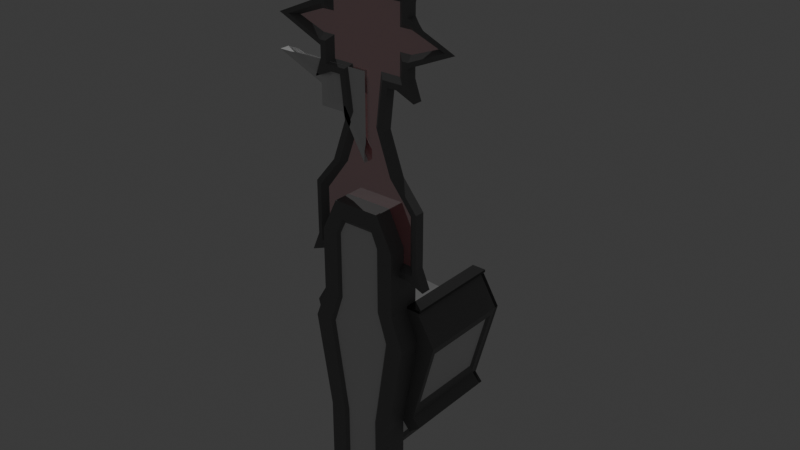 # Source: Throne.blend  (saved by Blender 5.0.119; exported with 4.5.12 LTS)
import bpy
from mathutils import Matrix  # noqa: F401  (used for matrix-valued properties, if any)

bpy.ops.wm.read_factory_settings(use_empty=True)
scene = bpy.context.scene
scene.name = 'Scene'

# ---- collections
col_collection = bpy.data.collections.new('Collection'); scene.collection.children.link(col_collection)
col_collection_2 = bpy.data.collections.new('Collection 2'); scene.collection.children.link(col_collection_2)

# ---- materials (node trees are filled in below, after node groups)
mat_inset = bpy.data.materials.new('Inset')
mat_trim = bpy.data.materials.new('Trim')
mat_glass = bpy.data.materials.new('Glass')
mat_stone = bpy.data.materials.new('Stone')

# ---- material node trees
mat_inset.use_nodes = True; mat_inset.node_tree.nodes.clear()
_N = mat_inset.node_tree.nodes; _L = mat_inset.node_tree.links
n0 = _N.new('ShaderNodeBsdfPrincipled'); n0.name = 'Principled BSDF'; n0.location = (-200, 100)
n1 = _N.new('ShaderNodeOutputMaterial'); n1.name = 'Material Output'; n1.location = (200, 100)
_L.new(n0.outputs[0], n1.inputs[0])
n1.is_active_output = True
mat_trim.use_nodes = True; mat_trim.node_tree.nodes.clear()
_N = mat_trim.node_tree.nodes; _L = mat_trim.node_tree.links
n0 = _N.new('ShaderNodeBsdfPrincipled'); n0.name = 'Principled BSDF'; n0.location = (-200, 100)
n0.inputs[0].default_value = (0.05256, 0.05256, 0.05256, 1.0)
n0.inputs[1].default_value = 0.1389
n0.inputs[2].default_value = 0.1146
n1 = _N.new('ShaderNodeOutputMaterial'); n1.name = 'Material Output'; n1.location = (200, 100)
_L.new(n0.outputs[0], n1.inputs[0])
n1.is_active_output = True
mat_glass.use_nodes = True; mat_glass.node_tree.nodes.clear()
_N = mat_glass.node_tree.nodes; _L = mat_glass.node_tree.links
n0 = _N.new('ShaderNodeBsdfPrincipled'); n0.name = 'Principled BSDF'; n0.location = (-200, 100)
n0.inputs[0].default_value = (0.8, 0.233, 0.2621, 1.0)
n0.inputs[1].default_value = 0.1181
n0.inputs[2].default_value = 0.02431
n0.inputs[4].default_value = 0.5417
n1 = _N.new('ShaderNodeOutputMaterial'); n1.name = 'Material Output'; n1.location = (200, 100)
_L.new(n0.outputs[0], n1.inputs[0])
n1.is_active_output = True
mat_stone.use_nodes = True; mat_stone.node_tree.nodes.clear()
_N = mat_stone.node_tree.nodes; _L = mat_stone.node_tree.links
n0 = _N.new('ShaderNodeBsdfPrincipled'); n0.name = 'Principled BSDF'; n0.location = (-200, 100)
n0.inputs[0].default_value = (0.1845, 0.1845, 0.1845, 1.0)
n1 = _N.new('ShaderNodeOutputMaterial'); n1.name = 'Material Output'; n1.location = (200, 100)
_L.new(n0.outputs[0], n1.inputs[0])
n1.is_active_output = True

# ---- world
world_world = bpy.data.worlds.new('World'); scene.world = world_world
world_world.use_nodes = True; world_world.node_tree.nodes.clear()
_N = world_world.node_tree.nodes; _L = world_world.node_tree.links
n0 = _N.new('ShaderNodeOutputWorld'); n0.name = 'World Output'; n0.location = (200, 100)
n1 = _N.new('ShaderNodeBackground'); n1.name = 'Background'; n1.location = (-200, 100)
n1.inputs[0].default_value = (0.05088, 0.05088, 0.05088, 1.0)
_L.new(n1.outputs[0], n0.inputs[0])
n0.is_active_output = True
world_world.color = (0.05088, 0.05088, 0.05088)
world_world.sun_shadow_jitter_overblur = 0.0

# ---- lights
light_sun = bpy.data.lights.new('Sun', 'SUN')
light_sun.energy = 1.0

# ---- meshes
me_plane = bpy.data.meshes.new('Plane')
me_plane.from_pydata([(-1.017, -0.85, 0.2759), (-1.017, 0.85, 0.2759), (0.0, -1.0, -0.8201), (0.0, 1.0, -0.8201), (-0.7501, -1.0, 0.0), (-0.5, -0.75, 0.0), (-0.7501, -0.75, 0.0), (-1.042, -0.75, 0.2096), (0.0, -0.75, -0.8201), (-0.4243, 0.95, 0.1349), (-0.6152, 0.95, 0.1349), (-0.3792, -0.85, -0.102), (-1.438, -0.75, 1.072), (-1.372, -0.85, 1.047), (-1.086, -1.0, 1.163), (0.0, 1.0, 1.14), (0.0, -0.75, 1.14), (-0.5, -0.75, 1.163), (-0.7501, -0.75, 1.163), (-0.5, -0.75, 2.14), (-0.6152, 0.95, 1.028), (-1.372, 0.85, 1.047), (-0.5, 0.95, 1.028), (-0.8852, 1.036, 0.2138), (-0.7501, 1.086, 1.163), (-1.48, 1.086, 1.163), (-1.086, -0.75, 1.546), (-1.086, -1.0, 1.546), (-0.8356, -1.0, 1.546), (-0.6453, -0.75, 1.546), (-0.8356, -0.75, 1.546), (-0.8356, -0.75, 2.14), (-0.8356, 1.0, 1.546), (-1.086, 1.0, 1.546), (-0.9439, 1.036, 1.411), (-1.031, 1.036, 1.411), (-1.086, -0.75, 1.577), (-1.086, -1.0, 1.577), (-0.8356, -1.0, 1.577), (-0.6453, -0.75, 1.577), (-0.8356, -0.75, 1.577), (-0.8356, 1.0, 1.577), (-1.086, 1.0, 1.577), (-0.8356, 1.086, 1.577), (-1.086, 1.086, 1.577), (-1.14, -0.75, 1.546), (-1.14, -1.0, 1.546), (-1.14, 1.0, 1.546), (-1.14, 1.086, 1.546), (-1.14, -0.75, 1.577), (-1.14, -1.0, 1.577), (-1.14, 1.0, 1.577), (-1.14, 1.086, 1.577), (-0.8356, -1.0, 2.328), (-0.5, -0.75, 2.328), (-1.202, -1.0, 2.14), (-0.8356, -0.75, 2.328), (-0.5, -1.0, 2.728), (-1.109, -1.0, 2.764), (0.0, -0.75, 2.728), (-0.5, -0.75, 2.728), (0.0, -1.0, 2.728), (-0.8356, -0.75, 1.991), (-0.6453, -0.75, 1.991), (-1.204, -1.0, 2.328), (-1.204, -1.0, 2.796), (-1.989, -1.103, 4.609), (-1.989, -1.0, 4.609), (-0.5, -1.0, -0.8201), (0.0, -1.0, -1.36), (-0.7501, -1.0, -0.8201), (-0.5, -1.0, 5.109), (-1.076, -1.0, 5.187), (0.0, -1.0, 5.819), (-1.0, -1.0, 4.859), (-0.75, -1.0, 3.119), (-0.8356, -1.0, 2.066), (-1.0, -1.0, 4.359), (-1.0, -1.0, 1.991), (-1.117, -1.0, 2.328), (-1.117, -1.0, 2.066), (-1.0, -1.0, 4.984), (0.0, -1.0, 5.694), (-0.4415, -1.0, 5.042), (-0.8808, -1.0, 4.418), (-1.0, -1.0, 4.418), (-0.8808, -1.0, 4.793), (-1.0, -1.0, 4.793), (-0.6092, -1.0, 3.119), (-0.75, -1.0, 5.109), (-0.7501, -1.208, 0.0), (-0.8808, -1.0, 4.859), (-0.8808, -1.0, 4.359), (0.0, -1.103, 3.119), (-0.8808, -1.0, 5.043), (-1.776, -1.0, 4.609), (-1.0, -1.103, 4.609), (-0.5, -1.103, 2.728), (-5.96e-08, -1.103, 5.578), (0.0, -1.103, 4.859), (-0.5, -1.103, 4.609), (0.0, -1.103, 4.609), (-0.75, -1.103, 4.609), (0.0, -1.103, 4.484), (-0.5, -1.103, 4.734), (-0.5, -1.103, 4.359), (-1.0, -1.103, 2.728), (-1.0, -1.103, 2.328), (-0.3847, -1.103, 4.984), (-0.5, -1.103, 4.859), (-0.75, -1.103, 4.859), (0.0, -1.103, 4.359), (-1.0, -1.103, 2.14), (-0.75, -1.103, 4.359), (-0.75, -1.103, 4.984), (-1.571, -1.103, 4.609), (-0.75, -1.103, 4.484), (-0.5, -1.103, 4.484), (0.0, -1.103, 4.734), (-1.0, -1.103, 4.734), (-0.75, -1.103, 4.734), (-0.3502, -0.75, 2.528), (0.0, -0.75, 2.528), (-1.162, -0.75, 0.01152), (-1.162, -1.0, 0.01152), (-0.9124, -1.0, -0.1072), (-0.9124, -0.75, -0.1072), (-0.9124, 1.0, -0.1072), (-1.162, 1.0, 0.01152), (-0.9124, 1.086, -0.1072), (-1.162, 1.086, 0.01152), (-0.7501, 1.086, 0.0), (-1.0, 1.086, 0.1188), (-1.317, 1.036, 1.132), (-0.8852, 1.036, 1.148), (-0.8356, 1.086, 1.546), (-1.086, 1.086, 1.546), (-0.7501, -1.208, -0.8201), (-5.41e-08, -1.208, -1.36), (-6.557e-08, -1.458, 2.728), (-8.742e-08, -1.208, 2.728), (-6.557e-08, -1.458, -1.36), (-4.822e-08, -1.103, -1.36), (-8.742e-08, -1.208, 5.819), (-4.822e-08, -1.103, 5.819), (-8.742e-08, -1.208, 5.694), (-4.576e-08, -1.103, 2.728), (-6.557e-08, -1.458, 2.528), (-6.756e-08, -1.396, 1.163), (-6.756e-08, -1.396, 1.516), (-6.756e-08, -1.396, 2.14), (-6.756e-08, -1.396, 1.552), (-6.756e-08, -1.396, 1.991), (-6.756e-08, -1.396, 2.328), (-6.756e-08, -1.396, 2.478), (-6.557e-08, -1.458, -1.085), (-6.756e-08, -1.396, -1.013), (-6.756e-08, -1.396, 0.0), (-0.7501, -1.458, 0.0), (-1.086, -1.208, 1.163), (-0.7124, -1.458, 1.163), (-1.086, -1.458, 1.163), (-0.5, -1.458, 2.14), (-0.8356, -1.208, 1.546), (-0.5, -1.458, 1.546), (-0.8356, -1.458, 1.546), (-0.8356, -1.458, 2.14), (-0.8356, -1.208, 1.577), (-0.5, -1.458, 1.577), (-0.8356, -1.458, 1.577), (-0.7501, -1.103, 0.0), (-1.086, -1.103, 1.163), (-0.8356, -1.103, 1.546), (-0.8356, -1.103, 1.577), (-0.8356, -1.208, 2.328), (-0.5, -1.458, 2.328), (-1.202, -1.208, 2.14), (-0.8356, -1.458, 2.328), (-0.5, -1.208, 2.728), (-1.109, -1.208, 2.764), (-0.5, -1.458, 2.728), (-0.8356, -1.458, 1.991), (-0.5, -1.458, 1.991), (-0.8356, -1.0, 1.991), (-0.8356, -1.208, 1.991), (-1.206, -1.103, 2.14), (-1.204, -1.103, 2.328), (-1.204, -1.208, 2.328), (-1.204, -1.208, 2.796), (-1.204, -1.103, 2.796), (-0.5, -1.208, -0.8201), (-1.989, -1.208, 4.609), (-0.5, -1.458, -0.8201), (-0.7501, -1.458, -0.8201), (-0.5, -1.103, -0.8201), (-0.7501, -1.103, -0.8201), (-1.076, -1.103, 5.187), (-1.0, -1.103, 4.859), (-0.5, -1.103, 5.109), (-0.5, -1.208, 5.109), (-1.076, -1.208, 5.187), (-1.0, -1.208, 4.859), (-0.75, -1.208, 3.119), (-0.75, -1.103, 3.119), (-0.8356, -1.208, 2.066), (-1.0, -1.208, 4.359), (-1.0, -1.103, 4.359), (-1.0, -1.103, 4.984), (-1.0, -1.208, 1.991), (-1.0, -1.103, 1.991), (-1.117, -1.208, 2.328), (-1.117, -1.208, 2.066), (-1.0, -1.208, 4.984), (-0.4415, -1.208, 5.043), (-0.5, -1.103, 3.119), (-0.8808, -1.208, 4.418), (-1.0, -1.208, 4.418), (-0.8808, -1.208, 4.793), (-1.0, -1.208, 4.793), (-0.6092, -1.208, 3.119), (-0.75, -1.208, 5.109), (-0.75, -1.103, 5.109), (-0.8808, -1.208, 4.859), (-0.8808, -1.208, 4.359), (-0.8808, -1.208, 5.043), (-1.776, -1.208, 4.609), (-0.8356, -1.103, 2.328), (-1.0, -1.103, 4.484), (-0.8356, -1.103, 2.14), (-0.3502, -1.458, 2.528), (-0.6513, -1.396, 1.163), (-0.45, -1.396, 1.516), (-0.45, -1.396, 2.14), (-0.45, -1.396, 1.552), (-0.45, -1.396, 2.328), (-0.3251, -1.396, 2.478), (-0.45, -1.396, 1.991), (-0.4075, -1.458, 0.0), (-0.7501, -1.458, -0.6713), (-0.7501, -1.103, -0.6713), (-0.4075, -1.458, -0.6713), (-0.3464, -1.396, -0.6306), (-0.3464, -1.396, 0.0), (-0.3792, 0.85, -0.102), (-0.1349, 0.95, -0.3398), (-0.7501, 1.0, 0.0), (-0.5, 1.0, 1.163), (-0.1349, 0.95, 1.028), (-0.7501, 1.0, 1.163), (-1.0, -0.75, 0.1188), (-1.0, -1.0, 0.1188), (-1.0, 1.0, 0.1188), (-1.48, -0.75, 1.163), (-1.48, -1.0, 1.163), (-1.48, 1.0, 1.163), (-1.017, -0.75, 0.2759), (-1.042, -0.9, 0.2096), (-1.042, 0.9, 0.2096), (-1.372, -0.75, 1.047), (-1.438, -0.9, 1.072), (-1.438, 0.9, 1.072), (-0.8352, 1.086, 0.1347), (-0.9356, 1.086, 0.1824), (-1.377, 1.086, 1.144), (-0.8352, 1.086, 1.153), (-0.9038, 1.086, 1.461), (-1.051, 1.086, 1.461), (-0.08487, 1.0, 1.078), (-0.08487, 1.0, -0.5179), (-0.4523, 1.0, 0.08487), (-0.6652, 1.0, 0.08487), (-0.5, 1.0, 1.078), (-0.6652, 1.0, 1.078), (3.725e-09, -0.8, 2.478), (0.0, -0.8, 1.19), (-0.45, -0.8, 1.213), (-3.725e-09, -0.8, 2.311), (-0.5835, -0.8, 1.981), (-0.45, -0.8, 2.13), (-3.725e-09, -0.8, 2.13), (-0.3251, -0.8, 2.478), (-0.5835, -0.8, 1.566), (-0.5835, -0.8, 1.597), (-3.725e-09, -0.8, 1.981), (-3.725e-09, -0.8, 1.597), (-3.725e-09, -0.8, 1.566), (-0.45, -0.8, 2.311), (-0.03539, 0.85, -0.666), (-0.5, -1.0, 0.0), (-0.4479, -0.75, -0.08538), (-0.03539, -0.85, -0.666), (-0.05205, -0.75, -0.7348), (-0.5, 1.0, 0.0), (-0.05205, 0.9, -0.7348), (-0.03539, -0.75, -0.666), (-0.05205, -0.9, -0.7348), (-0.4479, -0.9, -0.08538), (-0.3792, -0.75, -0.102), (-0.4479, 0.9, -0.08538), (-0.08487, 1.0, 0.1349), (0.0, 1.0, 0.1349), (-0.1349, 0.95, 0.1349), (-0.7501, -1.0, -0.6713), (-0.09389, -0.9, -0.6661), (-0.09074, -1.0, -0.6713), (-0.7501, -1.208, -0.6713), (-0.5, -1.0, -0.6713), (-1.369, -1.0, 1.906), (-1.369, -1.208, 1.906), (-1.369, -1.103, 1.906), (0.0, -1.103, 4.228), (-1.136, -1.0, 4.008), (-0.75, -1.0, 4.104), (-1.136, -1.208, 4.008), (-1.136, -1.103, 4.008), (-0.75, -1.208, 4.104), (-1.0, -1.0, 4.229), (-0.8808, -1.0, 4.229), (-1.0, -1.103, 4.229), (-0.8808, -1.208, 4.229), (-0.8808, -1.0, 4.171), (-0.75, -1.103, 4.228), (-1.0, -1.208, 4.229), (-0.8808, -1.208, 4.171), (-0.4497, -1.0, 3.61), (-0.4497, -1.104, 3.61), (-0.75, -1.0, 4.171), (-0.75, -1.208, 4.171), (-0.75, -1.104, 4.104), (-0.5473, -1.0, 4.104), (-0.5473, -1.208, 4.104), (-0.4415, -1.0, 4.171), (-0.3294, -1.103, 4.228), (-0.4415, -1.208, 4.171), (-0.5473, -1.104, 4.104), (-0.4497, -1.208, 3.61), (-0.3092, -1.0, 3.61), (-0.2003, -1.103, 3.61), (-0.3092, -1.208, 3.61), (0.0, -1.103, 3.61), (-0.8356, -1.104, 1.991)], [], [(4, 6, 5, 288), (11, 297, 294, 290), (249, 251, 128, 123), (251, 132, 130, 128), (6, 245, 292, 5), (248, 32, 30, 18), (248, 24, 135, 32), (254, 252, 26, 33), (18, 17, 246, 248), (255, 0, 13, 258), (250, 4, 14, 253), (255, 258, 21, 1), (134, 133, 35, 34), (79, 80, 55, 64), (251, 254, 25, 132), (4, 250, 124, 125), (248, 245, 131, 24), (17, 16, 15, 246), (42, 44, 52, 51), (32, 135, 43, 41), (29, 30, 40, 39), (17, 18, 30, 29), (38, 28, 172, 173), (252, 253, 27, 26), (25, 254, 33, 136), (253, 14, 28, 27), (19, 31, 56, 54), (37, 38, 40, 36), (41, 42, 36, 40), (42, 41, 43, 44), (27, 28, 38, 37), (32, 41, 40, 30), (27, 37, 50, 46), (14, 4, 170, 171), (135, 136, 44, 43), (280, 273, 276, 286), (44, 136, 48, 52), (45, 46, 50, 49), (36, 42, 51, 49), (45, 49, 51, 47), (48, 47, 51, 52), (26, 27, 46, 45), (26, 45, 47, 33), (37, 36, 49, 50), (136, 33, 47, 48), (28, 14, 171, 172), (170, 4, 302, 239), (54, 56, 60, 121), (31, 76, 53, 56), (80, 307, 55), (307, 309, 185, 55), (57, 60, 56, 53), (57, 61, 59, 60), (317, 92, 113, 321), (122, 121, 60, 59), (63, 62, 31, 19), (62, 183, 76, 31), (40, 38, 183, 62), (39, 40, 62, 63), (184, 208, 209, 340), (64, 186, 189, 65), (55, 185, 186, 64), (310, 332, 105, 111), (58, 79, 64, 65), (118, 104, 109, 99), (94, 81, 72, 89), (61, 57, 97, 146), (77, 206, 66, 67), (70, 68, 194, 195), (68, 69, 142, 194), (4, 288, 306, 302), (288, 304, 306), (207, 81, 74, 197), (89, 72, 196, 221), (73, 71, 198, 144), (82, 83, 71, 73), (65, 189, 203, 75), (179, 219, 202, 188), (146, 97, 214, 93), (92, 84, 116, 113), (103, 117, 100, 101), (95, 67, 74, 87), (86, 87, 74, 91), (316, 318, 206, 77), (76, 80, 112, 228), (317, 316, 77, 92), (87, 86, 120, 119), (67, 66, 197, 74), (94, 83, 108, 114), (196, 72, 81, 207), (91, 74, 81, 94), (85, 95, 115, 227), (91, 94, 114, 110), (95, 87, 119, 115), (80, 79, 107, 112), (57, 53, 226, 97), (71, 89, 221, 198), (83, 94, 89, 71), (76, 183, 78, 80), (86, 91, 110, 120), (227, 115, 96), (58, 88, 214, 106), (84, 85, 227, 116), (116, 227, 96, 102), (79, 58, 106, 107), (77, 67, 95, 85), (92, 77, 85, 84), (101, 100, 104, 118), (106, 97, 226, 107), (99, 109, 108, 98), (109, 110, 114, 108), (102, 96, 119, 120), (332, 321, 113, 105), (104, 120, 110, 109), (226, 228, 112, 107), (97, 106, 214), (117, 116, 102, 100), (100, 102, 120, 104), (96, 115, 119), (105, 113, 116, 117), (111, 105, 117, 103), (53, 76, 228, 226), (83, 82, 98, 108), (286, 276, 279, 278), (277, 283, 284, 282), (282, 284, 285, 281), (278, 279, 283, 277), (281, 285, 274, 275), (124, 123, 126, 125), (123, 128, 127, 126), (127, 128, 130, 129), (131, 245, 127, 129), (245, 6, 126, 127), (287, 294, 297, 243), (6, 4, 125, 126), (132, 131, 129, 130), (250, 249, 123, 124), (262, 261, 131, 132), (263, 262, 132, 25), (261, 264, 24, 131), (265, 266, 136, 135), (264, 265, 135, 24), (266, 263, 25, 136), (210, 187, 176, 211), (164, 168, 169, 165), (160, 164, 165, 161), (167, 173, 172, 163), (182, 236, 232, 162), (162, 175, 177, 166), (159, 171, 170, 90), (162, 232, 234, 175), (163, 172, 171, 159), (239, 195, 137, 305), (175, 229, 180, 177), (166, 177, 174, 204), (211, 176, 308), (308, 176, 185, 309), (178, 174, 177, 180), (178, 180, 139, 140), (319, 321, 113, 223), (147, 139, 180, 229), (182, 162, 166, 181), (181, 166, 204, 184), (169, 181, 184, 167), (168, 182, 181, 169), (173, 340, 183, 38), (187, 188, 189, 186), (176, 187, 186, 185), (179, 188, 187, 210), (224, 220, 200, 212), (140, 146, 97, 178), (205, 191, 66, 206), (193, 137, 190, 192), (192, 190, 138, 141), (238, 193, 192, 240), (240, 192, 141, 155), (207, 197, 201, 212), (220, 221, 196, 200), (143, 144, 198, 199), (145, 143, 199, 213), (188, 202, 203, 189), (223, 113, 116, 215), (225, 218, 201, 191), (217, 222, 201, 218), (322, 205, 206, 318), (204, 228, 112, 211), (319, 223, 205, 322), (218, 119, 120, 217), (191, 201, 197, 66), (224, 114, 108, 213), (196, 207, 212, 200), (222, 224, 212, 201), (216, 227, 115, 225), (340, 209, 78, 183), (222, 110, 114, 224), (225, 115, 119, 218), (211, 112, 107, 210), (178, 97, 226, 174), (199, 198, 221, 220), (213, 199, 220, 224), (204, 211, 208, 184), (217, 120, 110, 222), (179, 106, 214, 219), (215, 116, 227, 216), (210, 107, 106, 179), (205, 216, 225, 191), (223, 215, 216, 205), (174, 226, 228, 204), (213, 108, 98, 145), (175, 234, 235, 229), (148, 149, 231, 230), (149, 151, 233, 231), (150, 153, 234, 232), (152, 150, 232, 236), (151, 152, 236, 233), (153, 154, 235, 234), (164, 231, 233, 168), (229, 235, 154, 147), (168, 233, 236, 182), (160, 230, 231, 164), (163, 165, 169, 167), (161, 158, 237, 160), (159, 161, 165, 163), (158, 238, 240, 237), (170, 239, 305, 90), (240, 241, 242, 237), (155, 156, 241, 240), (237, 242, 230, 160), (157, 148, 230, 242), (156, 157, 242, 241), (269, 268, 3, 292), (270, 269, 292, 245), (267, 271, 246, 15), (271, 272, 248, 246), (272, 270, 245, 248), (268, 299, 300, 3), (23, 133, 134), (247, 301, 9, 22), (10, 20, 22, 9), (256, 7, 249, 250), (257, 251, 249, 7), (12, 259, 253, 252), (12, 252, 254, 260), (259, 256, 250, 253), (257, 260, 254, 251), (0, 255, 7, 256), (255, 1, 257, 7), (258, 13, 259, 12), (258, 12, 260, 21), (13, 0, 256, 259), (1, 21, 260, 257), (23, 261, 262), (133, 23, 262, 263), (23, 134, 264, 261), (34, 35, 266, 265), (134, 34, 265, 264), (35, 133, 263, 266), (244, 301, 299, 268), (9, 244, 268, 269), (10, 9, 269, 270), (247, 22, 271, 267), (22, 20, 272, 271), (20, 10, 270, 272), (275, 274, 16, 17), (278, 277, 63, 19), (273, 280, 121, 122), (282, 281, 29, 39), (281, 275, 17, 29), (286, 278, 19, 54), (277, 282, 39, 63), (280, 286, 54, 121), (289, 5, 292, 298), (296, 303, 304, 288), (289, 296, 288, 5), (295, 291, 8, 2), (293, 298, 292, 3), (293, 3, 8, 291), (287, 293, 291, 294), (290, 294, 291, 295), (11, 290, 303, 296), (297, 11, 296, 289), (287, 243, 298, 293), (297, 289, 298, 243), (299, 301, 247, 267), (9, 301, 244), (300, 299, 267, 15), (302, 306, 68, 70), (304, 303, 295, 2), (306, 304, 2, 69, 68), (303, 290, 295), (239, 302, 70, 195), (90, 158, 161, 159), (305, 137, 193, 238), (138, 190, 194, 142), (90, 305, 238, 158), (190, 137, 195, 194), (208, 308, 309, 209), (78, 209, 309, 307), (75, 88, 58, 65), (323, 319, 322), (323, 321, 319), (320, 316, 317), (320, 317, 321), (311, 314, 318, 316), (312, 311, 316, 320), (313, 322, 318, 314), (315, 323, 322, 313), (75, 203, 325, 324), (88, 75, 324, 336), (203, 202, 335, 325), (214, 88, 336, 337), (202, 219, 338, 335), (219, 214, 337, 338), (332, 310, 339, 337), (321, 323, 327), (320, 321, 326), (312, 320, 326), (323, 315, 327), (328, 315, 313, 314), (312, 328, 314, 311), (326, 321, 332, 331), (328, 312, 329, 334), (312, 326, 331, 329), (315, 328, 334, 330), (321, 327, 333, 332), (327, 315, 330, 333), (330, 334, 325, 335), (331, 332, 337, 336), (329, 331, 336, 324), (334, 329, 324, 325), (332, 333, 338, 337), (333, 330, 335, 338), (337, 339, 93, 214), (167, 184, 340, 173), (307, 80, 78), (308, 208, 211)])
me_plane.polygons.foreach_set('material_index', [3, 0, 3, 1, 3, 3, 1, 3, 3, 0, 3, 0, 0, 3, 1, 3, 1, 3, 1, 1, 3, 3, 3, 3, 1, 3, 3, 1, 1, 1, 1, 1, 1, 3, 1, 0, 1, 1, 1, 1, 1, 1, 1, 1, 1, 3, 3, 3, 3, 3, 3, 3, 3, 3, 3, 3, 3, 3, 3, 3, 3, 3, 2, 3, 2, 3, 3, 3, 3, 3, 3, 3, 3, 3, 3, 3, 3, 3, 2, 3, 2, 3, 3, 3, 3, 3, 3, 3, 3, 3, 3, 3, 3, 3, 3, 3, 3, 3, 3, 3, 2, 3, 3, 2, 3, 3, 3, 2, 2, 2, 2, 2, 2, 2, 2, 2, 2, 2, 2, 2, 2, 3, 3, 0, 0, 0, 0, 0, 3, 3, 1, 1, 3, 0, 3, 1, 3, 1, 1, 1, 1, 1, 1, 3, 3, 3, 3, 3, 3, 3, 3, 3, 3, 3, 3, 3, 3, 3, 3, 3, 3, 3, 3, 3, 3, 3, 3, 3, 3, 3, 3, 3, 3, 3, 3, 3, 3, 3, 3, 3, 3, 3, 3, 3, 3, 3, 3, 3, 3, 3, 3, 3, 3, 3, 3, 3, 3, 3, 3, 3, 3, 3, 3, 3, 3, 3, 3, 3, 3, 3, 0, 0, 0, 0, 0, 0, 3, 3, 3, 3, 3, 3, 3, 3, 3, 3, 3, 3, 0, 0, 3, 3, 3, 3, 3, 3, 0, 0, 0, 3, 3, 3, 3, 3, 3, 3, 3, 3, 3, 3, 3, 1, 1, 1, 1, 1, 1, 3, 3, 3, 3, 3, 3, 3, 3, 3, 3, 3, 3, 3, 3, 3, 3, 3, 3, 3, 3, 3, 3, 3, 3, 3, 3, 3, 0, 3, 3, 3, 3, 3, 3, 3, 3, 3, 3, 3, 3, 3, 3, 3, 3, 3, 3, 3, 3, 3, 3, 3, 3, 3, 3, 3, 3, 2, 3, 3, 3, 3, 3, 3, 3, 3, 3, 3, 3, 3, 3, 3, 3, 3, 3, 3, 2, 3, 3, 3])
_k = set([(0, 13), (0, 255), (0, 256), (1, 21), (1, 255), (1, 257), (2, 304), (3, 292), (4, 6), (4, 14), (4, 125), (4, 288), (4, 302), (5, 288), (5, 292), (6, 245), (7, 256), (7, 257), (9, 10), (9, 244), (9, 269), (10, 20), (10, 270), (11, 290), (11, 296), (11, 297), (12, 259), (12, 260), (13, 258), (13, 259), (14, 28), (14, 171), (15, 246), (16, 17), (17, 18), (17, 29), (17, 275), (18, 30), (18, 248), (19, 54), (19, 63), (20, 22), (20, 272), (21, 258), (21, 260), (22, 247), (23, 133), (23, 134), (23, 261), (24, 131), (24, 135), (25, 132), (25, 136), (25, 254), (26, 27), (26, 33), (27, 46), (27, 253), (28, 38), (28, 172), (29, 39), (30, 40), (31, 56), (31, 62), (33, 136), (34, 35), (34, 134), (34, 265), (35, 133), (35, 266), (37, 38), (37, 50), (38, 40), (39, 63), (40, 41), (40, 62), (41, 43), (43, 44), (43, 135), (44, 52), (45, 46), (45, 47), (46, 50), (47, 48), (48, 52), (48, 136), (49, 50), (49, 51), (51, 52), (53, 56), (53, 226), (54, 121), (55, 64), (55, 185), (55, 307), (56, 60), (57, 60), (57, 97), (58, 79), (58, 88), (58, 106), (59, 60), (64, 65), (65, 75), (65, 189), (66, 67), (66, 191), (67, 74), (67, 77), (68, 69), (68, 70), (68, 194), (70, 195), (70, 302), (71, 73), (71, 89), (71, 198), (72, 81), (72, 89), (72, 196), (74, 81), (74, 197), (75, 324), (76, 80), (76, 183), (76, 228), (77, 206), (77, 316), (78, 183), (78, 209), (78, 307), (79, 80), (80, 112), (82, 83), (83, 94), (83, 108), (84, 85), (84, 92), (84, 116), (85, 95), (86, 87), (86, 91), (86, 120), (87, 95), (88, 336), (91, 94), (92, 317), (94, 114), (95, 115), (97, 178), (106, 179), (108, 213), (112, 211), (114, 224), (115, 225), (116, 215), (120, 217), (121, 122), (121, 280), (123, 124), (123, 128), (124, 125), (124, 250), (125, 126), (126, 127), (127, 129), (128, 130), (129, 130), (129, 131), (130, 132), (131, 245), (132, 251), (133, 263), (137, 193), (137, 195), (139, 140), (139, 147), (139, 180), (141, 192), (143, 199), (145, 213), (147, 154), (147, 229), (154, 235), (155, 240), (156, 241), (158, 161), (158, 238), (159, 161), (159, 171), (160, 164), (160, 230), (160, 237), (161, 165), (162, 175), (162, 182), (163, 165), (163, 172), (164, 168), (165, 169), (166, 177), (166, 181), (168, 182), (169, 181), (174, 177), (174, 226), (175, 229), (175, 234), (176, 185), (176, 187), (176, 308), (177, 180), (178, 180), (179, 210), (179, 219), (183, 340), (184, 204), (184, 208), (184, 340), (187, 188), (188, 189), (188, 202), (190, 192), (190, 194), (191, 201), (191, 205), (192, 193), (193, 238), (196, 200), (197, 201), (198, 199), (199, 220), (200, 212), (200, 220), (201, 212), (202, 335), (204, 211), (204, 228), (205, 206), (205, 322), (208, 209), (208, 308), (210, 211), (213, 224), (215, 216), (215, 223), (216, 225), (217, 218), (217, 222), (218, 225), (219, 338), (222, 224), (223, 319), (229, 235), (230, 231), (230, 242), (231, 233), (232, 234), (232, 236), (233, 236), (234, 235), (237, 240), (240, 241), (241, 242), (243, 287), (243, 297), (243, 298), (244, 268), (244, 301), (245, 248), (245, 292), (246, 248), (247, 267), (247, 301), (249, 250), (249, 251), (250, 253), (252, 253), (252, 254), (256, 259), (257, 260), (261, 262), (261, 264), (262, 263), (263, 266), (264, 265), (265, 266), (267, 271), (267, 299), (268, 269), (268, 299), (269, 270), (270, 272), (271, 272), (273, 280), (274, 275), (275, 281), (277, 278), (277, 282), (278, 286), (280, 286), (281, 282), (287, 293), (287, 294), (288, 304), (289, 296), (289, 298), (290, 294), (290, 295), (291, 293), (291, 295), (293, 298), (295, 303), (296, 303), (307, 309), (308, 309), (311, 312), (311, 314), (311, 316), (312, 329), (313, 314), (313, 315), (313, 322), (315, 330), (317, 320), (319, 323), (320, 321), (320, 326), (321, 323), (323, 327), (324, 325), (324, 329), (325, 335), (326, 331), (327, 333), (329, 334), (330, 334), (330, 335), (331, 332), (331, 336), (332, 333), (333, 338), (336, 337), (337, 338)])
me_plane.attributes.new('sharp_edge', 'BOOLEAN', 'EDGE').data.foreach_set('value', [ (min(e.vertices), max(e.vertices)) in _k for e in me_plane.edges])
_uv = me_plane.uv_layers.new(name='UVMap')
_uv.uv.foreach_set('vector', [0.4351, 0.8412, 0.4667, 0.8411, 0.4669, 0.8726, 0.4353, 0.8728, 0.8852, 0.9127, 0.8852, 0.9003, 0.9673, 0.9003, 0.9673, 0.9127, 0.4674, 0.7572, 0.6856, 0.7565, 0.6858, 0.7808, 0.467, 0.7817, 0.7488, 0.03795, 0.7363, 0.0386, 0.7442, 0.01131, 0.7535, 0.01354, 0.4667, 0.8411, 0.6862, 0.8399, 0.6864, 0.8713, 0.4669, 0.8726, 0.884, 0.2186, 0.9328, 0.2186, 0.9328, 0.4362, 0.884, 0.4362, 0.6895, 0.1831, 0.7005, 0.1811, 0.716, 0.2251, 0.7072, 0.2337, 0.6854, 0.6131, 0.4678, 0.6107, 0.4671, 0.5414, 0.6864, 0.5442, 0.9773, 0.2179, 0.9462, 0.2179, 0.9462, 0.0003703, 0.9773, 0.0003703, 0.9907, 0.6882, 0.9907, 0.7007, 0.8852, 0.7007, 0.8852, 0.6882, 0.3699, 0.8217, 0.4001, 0.8052, 0.3664, 0.9519, 0.3175, 0.9546, 0.9907, 0.6882, 0.8852, 0.6882, 0.8852, 0.4894, 0.9907, 0.4894, 0.254, 0.9528, 0.3068, 0.9626, 0.2645, 0.9886, 0.254, 0.9863, 0.5269, 0.0509, 0.5247, 0.01798, 0.5357, 0.02766, 0.5373, 0.05017, 0.7488, 0.03795, 0.8015, 0.1761, 0.7913, 0.1748, 0.7363, 0.0386, 0.4001, 0.8052, 0.3699, 0.8217, 0.349, 0.8095, 0.3792, 0.793, 0.6895, 0.1831, 0.6892, 0.03135, 0.6998, 0.03369, 0.7005, 0.1811, 0.9462, 0.2179, 0.884, 0.2179, 0.884, 0.0003703, 0.9462, 0.0003703, 0.7413, 0.2437, 0.7436, 0.2352, 0.7471, 0.2386, 0.7471, 0.2445, 0.7072, 0.2337, 0.716, 0.2251, 0.7174, 0.2284, 0.711, 0.2357, 0.2558, 0.6226, 0.281, 0.6255, 0.2805, 0.6296, 0.2553, 0.6268, 0.244, 0.5694, 0.2764, 0.5739, 0.281, 0.6255, 0.2558, 0.6226, 0.03644, 0.4089, 0.03663, 0.4047, 0.05053, 0.4053, 0.05038, 0.4095, 0.4678, 0.6107, 0.4357, 0.6117, 0.4352, 0.5416, 0.4671, 0.5414, 0.7913, 0.1748, 0.8015, 0.1761, 0.7579, 0.2408, 0.7476, 0.2309, 0.3175, 0.9546, 0.3664, 0.9519, 0.4001, 0.9977, 0.3691, 0.9994, 0.2318, 0.7027, 0.2727, 0.7026, 0.2697, 0.7235, 0.2321, 0.7259, 0.7237, 0.4816, 0.6931, 0.4847, 0.6931, 0.4528, 0.7246, 0.4536, 0.711, 0.2357, 0.7413, 0.2437, 0.7246, 0.4536, 0.6931, 0.4528, 0.7413, 0.2437, 0.711, 0.2357, 0.7174, 0.2284, 0.7436, 0.2352, 0.7249, 0.4854, 0.6935, 0.4886, 0.6931, 0.4847, 0.7237, 0.4816, 0.7072, 0.2337, 0.711, 0.2357, 0.6931, 0.4528, 0.6892, 0.4525, 0.7249, 0.4854, 0.7237, 0.4816, 0.7289, 0.4795, 0.732, 0.4823, 0.03859, 0.3443, 0.0661, 0.1954, 0.07822, 0.1981, 0.05172, 0.3456, 0.716, 0.2251, 0.7476, 0.2309, 0.7436, 0.2352, 0.7174, 0.2284, 0.2128, 0.8394, 0.2532, 0.8394, 0.2532, 0.8602, 0.1973, 0.8602, 0.7436, 0.2352, 0.7476, 0.2309, 0.7485, 0.2381, 0.7471, 0.2386, 0.7356, 0.4544, 0.732, 0.4823, 0.7289, 0.4795, 0.732, 0.4541, 0.7246, 0.4536, 0.7413, 0.2437, 0.7471, 0.2445, 0.732, 0.4541, 0.7356, 0.4544, 0.732, 0.4541, 0.7471, 0.2445, 0.7505, 0.2442, 0.7485, 0.2381, 0.7505, 0.2442, 0.7471, 0.2445, 0.7471, 0.2386, 0.742, 0.4551, 0.7382, 0.4832, 0.732, 0.4823, 0.7356, 0.4544, 0.742, 0.4551, 0.7356, 0.4544, 0.7505, 0.2442, 0.7579, 0.2408, 0.7237, 0.4816, 0.7246, 0.4536, 0.732, 0.4541, 0.7289, 0.4795, 0.7476, 0.2309, 0.7579, 0.2408, 0.7505, 0.2442, 0.7485, 0.2381, 0.03663, 0.4047, 0.03859, 0.3443, 0.05172, 0.3456, 0.05053, 0.4053, 0.07822, 0.1981, 0.0661, 0.1954, 0.08567, 0.127, 0.09462, 0.1298, 0.2321, 0.7259, 0.2697, 0.7235, 0.2466, 0.7689, 0.2223, 0.7566, 0.2727, 0.7026, 0.3061, 0.6994, 0.2973, 0.7322, 0.2697, 0.7235, 0.5247, 0.01798, 0.5589, 0.0003703, 0.5357, 0.02766, 0.000479, 0.06782, 0.01331, 0.06783, 0.01331, 0.1035, 0.0003703, 0.1037, 0.2677, 0.7853, 0.2466, 0.7689, 0.2697, 0.7235, 0.2973, 0.7322, 0.2677, 0.7853, 0.2244, 0.8296, 0.2013, 0.8038, 0.2466, 0.7689, 0.5214, 0.2952, 0.5232, 0.3118, 0.5029, 0.3152, 0.5002, 0.299, 0.1861, 0.7833, 0.2223, 0.7566, 0.2466, 0.7689, 0.2013, 0.8038, 0.2493, 0.6826, 0.2746, 0.6843, 0.2727, 0.7026, 0.2318, 0.7027, 0.2746, 0.6843, 0.3076, 0.6893, 0.3061, 0.6994, 0.2727, 0.7026, 0.2805, 0.6296, 0.3143, 0.6334, 0.3076, 0.6893, 0.2746, 0.6843, 0.2553, 0.6268, 0.2805, 0.6296, 0.2746, 0.6843, 0.2493, 0.6826, 0.0264, 0.0003748, 0.02639, 0.0208, 0.01332, 0.0208, 0.01344, 0.0003725, 0.0004719, 0.127, 0.01331, 0.127, 0.01331, 0.1852, 0.0004767, 0.1852, 0.0003703, 0.1037, 0.01331, 0.1035, 0.01331, 0.127, 0.0004719, 0.127, 0.8844, 0.6571, 0.8435, 0.6571, 0.8223, 0.6408, 0.8844, 0.6408, 0.5301, 0.1051, 0.5269, 0.0509, 0.5373, 0.05017, 0.5421, 0.1073, 0.8844, 0.5942, 0.8223, 0.5942, 0.8223, 0.5786, 0.8844, 0.5786, 0.5331, 0.4264, 0.5478, 0.4155, 0.5639, 0.4384, 0.5189, 0.4402, 0.2244, 0.8296, 0.2677, 0.7853, 0.2779, 0.7929, 0.2338, 0.8387, 0.0004765, 0.5116, 0.01331, 0.5116, 0.01331, 0.6384, 0.0004765, 0.6384, 0.09042, 0.1181, 0.08185, 0.09786, 0.09497, 0.09588, 0.09695, 0.1185, 0.08185, 0.09786, 0.08535, 0.0003702, 0.09798, 0.0008187, 0.09497, 0.09588, 0.0661, 0.1954, 0.03464, 0.1848, 0.06745, 0.1104, 0.08567, 0.127, 0.03464, 0.1848, 0.02723, 0.0765, 0.06745, 0.1104, 0.01331, 0.7807, 0.0004767, 0.7807, 0.0004766, 0.7651, 0.01331, 0.7651, 0.0004767, 0.8492, 0.0004767, 0.8075, 0.01331, 0.8075, 0.01331, 0.8492, 0.0004768, 0.9882, 0.0004767, 0.8802, 0.01331, 0.8802, 0.01331, 0.9882, 0.4436, 0.5263, 0.482, 0.4441, 0.4904, 0.4497, 0.4459, 0.5407, 0.0004767, 0.1852, 0.01331, 0.1852, 0.01331, 0.2544, 0.0004766, 0.2544, 0.3387, 0.105, 0.3898, 0.1583, 0.374, 0.1557, 0.3267, 0.1072, 0.8844, 0.8435, 0.8223, 0.8435, 0.8223, 0.795, 0.8844, 0.795, 0.5232, 0.3118, 0.5239, 0.3188, 0.5061, 0.3312, 0.5029, 0.3152, 0.8844, 0.6253, 0.8223, 0.6253, 0.8223, 0.6097, 0.8844, 0.6097, 0.6594, 0.3444, 0.6884, 0.3418, 0.5457, 0.3996, 0.5443, 0.391, 0.53, 0.3938, 0.5443, 0.391, 0.5457, 0.3996, 0.5309, 0.4018, 0.0004765, 0.4954, 0.01331, 0.4954, 0.01331, 0.5116, 0.0004765, 0.5116, 0.4905, 0.01174, 0.5247, 0.01798, 0.5065, 0.02993, 0.4877, 0.02629, 0.5214, 0.2952, 0.537, 0.2944, 0.5381, 0.311, 0.5232, 0.3118, 0.5443, 0.391, 0.53, 0.3938, 0.51, 0.3856, 0.5404, 0.376, 0.0004765, 0.6384, 0.01331, 0.6384, 0.01331, 0.7651, 0.0004766, 0.7651, 0.5331, 0.4264, 0.482, 0.4441, 0.4701, 0.4346, 0.5104, 0.4185, 0.01331, 0.8075, 0.0004767, 0.8075, 0.0004767, 0.7807, 0.01331, 0.7807, 0.5309, 0.4018, 0.5457, 0.3996, 0.5478, 0.4155, 0.5331, 0.4264, 0.5383, 0.3188, 0.6594, 0.3444, 0.6103, 0.3488, 0.5373, 0.3346, 0.5309, 0.4018, 0.5331, 0.4264, 0.5104, 0.4185, 0.5098, 0.4024, 0.6594, 0.3444, 0.5443, 0.391, 0.5404, 0.376, 0.6103, 0.3488, 0.5247, 0.01798, 0.5269, 0.0509, 0.5081, 0.05225, 0.5065, 0.02993, 0.2677, 0.7853, 0.2973, 0.7322, 0.3091, 0.737, 0.2779, 0.7929, 0.0004767, 0.8802, 0.0004767, 0.8492, 0.01331, 0.8492, 0.01331, 0.8802, 0.482, 0.4441, 0.5331, 0.4264, 0.5189, 0.4402, 0.4904, 0.4497, 0.4905, 0.01174, 0.4921, 0.002953, 0.5112, 0.006428, 0.5247, 0.01798, 0.53, 0.3938, 0.5309, 0.4018, 0.5098, 0.4024, 0.51, 0.3856, 0.7601, 0.6253, 0.6892, 0.6097, 0.7601, 0.6097, 0.5301, 0.1051, 0.4791, 0.1586, 0.4615, 0.1571, 0.5111, 0.1006, 0.5239, 0.3188, 0.5383, 0.3188, 0.5373, 0.3346, 0.5061, 0.3312, 0.7912, 0.6253, 0.7601, 0.6253, 0.7601, 0.6097, 0.7912, 0.6097, 0.5269, 0.0509, 0.5301, 0.1051, 0.5111, 0.1006, 0.5081, 0.05225, 0.5381, 0.311, 0.6884, 0.3418, 0.6594, 0.3444, 0.5383, 0.3188, 0.5232, 0.3118, 0.5381, 0.311, 0.5383, 0.3188, 0.5239, 0.3188, 0.8844, 0.6097, 0.8223, 0.6097, 0.8223, 0.5942, 0.8844, 0.5942, 0.7601, 0.8435, 0.8223, 0.8435, 0.7805, 0.8933, 0.7601, 0.8933, 0.8844, 0.5786, 0.8223, 0.5786, 0.8366, 0.5631, 0.8844, 0.4894, 0.8223, 0.5786, 0.7912, 0.5786, 0.7912, 0.5631, 0.8366, 0.5631, 0.7912, 0.6097, 0.7601, 0.6097, 0.7601, 0.5942, 0.7912, 0.5942, 0.8435, 0.6571, 0.7912, 0.6571, 0.7912, 0.6408, 0.8223, 0.6408, 0.8223, 0.5942, 0.7912, 0.5942, 0.7912, 0.5786, 0.8223, 0.5786, 0.7805, 0.8933, 0.7805, 0.9166, 0.7601, 0.9166, 0.7601, 0.8933, 0.8223, 0.8435, 0.7601, 0.8435, 0.8223, 0.795, 0.8223, 0.6253, 0.7912, 0.6253, 0.7912, 0.6097, 0.8223, 0.6097, 0.8223, 0.6097, 0.7912, 0.6097, 0.7912, 0.5942, 0.8223, 0.5942, 0.7601, 0.6097, 0.6892, 0.6097, 0.7601, 0.5942, 0.8223, 0.6408, 0.7912, 0.6408, 0.7912, 0.6253, 0.8223, 0.6253, 0.8844, 0.6408, 0.8223, 0.6408, 0.8223, 0.6253, 0.8844, 0.6253, 0.2973, 0.7322, 0.3061, 0.6994, 0.3168, 0.713, 0.3091, 0.737, 0.482, 0.4441, 0.4436, 0.5263, 0.435, 0.5092, 0.4701, 0.4346, 0.1973, 0.8602, 0.2532, 0.8602, 0.2532, 0.8827, 0.1973, 0.8827, 0.1807, 0.9013, 0.2532, 0.9013, 0.2532, 0.949, 0.1807, 0.949, 0.1807, 0.949, 0.2532, 0.949, 0.2532, 0.9529, 0.1807, 0.9529, 0.1973, 0.8827, 0.2532, 0.8827, 0.2532, 0.9013, 0.1807, 0.9013, 0.1807, 0.9529, 0.2532, 0.9529, 0.2532, 0.9996, 0.1973, 0.9967, 0.435, 0.7813, 0.467, 0.7817, 0.4667, 0.8166, 0.435, 0.8166, 0.467, 0.7817, 0.6858, 0.7808, 0.686, 0.8155, 0.4667, 0.8166, 0.7079, 0.00353, 0.7432, 0.0003703, 0.7442, 0.01131, 0.7089, 0.01447, 0.6998, 0.03369, 0.6892, 0.03135, 0.6994, 0.00995, 0.7089, 0.01447, 0.6862, 0.8399, 0.4667, 0.8411, 0.4667, 0.8166, 0.686, 0.8155, 0.9673, 0.7014, 0.9673, 0.9003, 0.8852, 0.9003, 0.8852, 0.7014, 0.4667, 0.8411, 0.4351, 0.8412, 0.435, 0.8166, 0.4667, 0.8166, 0.7363, 0.0386, 0.6998, 0.03369, 0.7089, 0.01447, 0.7442, 0.01131, 0.4353, 0.7562, 0.4674, 0.7572, 0.467, 0.7817, 0.435, 0.7813, 0.728, 0.04992, 0.7113, 0.04652, 0.6998, 0.03369, 0.7363, 0.0386, 0.7816, 0.1735, 0.728, 0.04992, 0.7363, 0.0386, 0.7913, 0.1748, 0.7113, 0.04652, 0.7108, 0.1793, 0.7005, 0.1811, 0.6998, 0.03369, 0.7233, 0.2165, 0.743, 0.2184, 0.7476, 0.2309, 0.716, 0.2251, 0.7108, 0.1793, 0.7233, 0.2165, 0.716, 0.2251, 0.7005, 0.1811, 0.743, 0.2184, 0.7816, 0.1735, 0.7913, 0.1748, 0.7476, 0.2309, 0.3416, 0.05066, 0.3311, 0.04999, 0.3326, 0.02747, 0.3436, 0.01769, 0.149, 0.4147, 0.1484, 0.4189, 0.1007, 0.4113, 0.1011, 0.4067, 0.1349, 0.357, 0.149, 0.4147, 0.1011, 0.4067, 0.09299, 0.348, 0.06463, 0.4099, 0.05038, 0.4095, 0.05053, 0.4053, 0.06474, 0.4057, 0.1405, 0.4744, 0.1512, 0.4761, 0.1478, 0.4961, 0.1373, 0.4942, 0.1373, 0.4942, 0.1324, 0.5187, 0.09398, 0.5091, 0.09483, 0.4875, 0.06476, 0.3468, 0.05172, 0.3456, 0.07822, 0.1981, 0.09054, 0.2006, 0.1373, 0.4942, 0.1478, 0.4961, 0.1427, 0.5211, 0.1324, 0.5187, 0.06474, 0.4057, 0.05053, 0.4053, 0.05172, 0.3456, 0.06476, 0.3468, 0.09462, 0.1298, 0.09695, 0.1185, 0.1051, 0.1194, 0.1037, 0.1311, 0.1324, 0.5187, 0.1361, 0.5522, 0.1089, 0.5598, 0.09398, 0.5091, 0.09483, 0.4875, 0.09398, 0.5091, 0.06432, 0.5128, 0.06153, 0.4777, 0.3436, 0.01769, 0.3326, 0.02747, 0.3091, 0.0003703, 0.02639, 0.06782, 0.02649, 0.1037, 0.01331, 0.1035, 0.01331, 0.06783, 0.08412, 0.5722, 0.06432, 0.5128, 0.09398, 0.5091, 0.1089, 0.5598, 0.08412, 0.5722, 0.1089, 0.5598, 0.1472, 0.6045, 0.1187, 0.6255, 0.3483, 0.2952, 0.3696, 0.299, 0.367, 0.3153, 0.3465, 0.3119, 0.1668, 0.5875, 0.1472, 0.6045, 0.1089, 0.5598, 0.1361, 0.5522, 0.1405, 0.4744, 0.1373, 0.4942, 0.09483, 0.4875, 0.09619, 0.4682, 0.09619, 0.4682, 0.09483, 0.4875, 0.06153, 0.4777, 0.0619, 0.4672, 0.1007, 0.4113, 0.09619, 0.4682, 0.0619, 0.4672, 0.06463, 0.4099, 0.1484, 0.4189, 0.1405, 0.4744, 0.09619, 0.4682, 0.1007, 0.4113, 0.05038, 0.4095, 0.04761, 0.4664, 0.03335, 0.4656, 0.03644, 0.4089, 0.02638, 0.127, 0.02638, 0.1852, 0.01331, 0.1852, 0.01331, 0.127, 0.02649, 0.1037, 0.02638, 0.127, 0.01331, 0.127, 0.01331, 0.1035, 0.3387, 0.105, 0.3267, 0.1072, 0.3311, 0.04999, 0.3416, 0.05066, 0.3364, 0.4267, 0.3506, 0.4407, 0.3056, 0.4387, 0.3217, 0.4158, 0.1187, 0.6255, 0.1072, 0.6329, 0.0723, 0.5779, 0.08412, 0.5722, 0.02638, 0.5116, 0.02638, 0.6384, 0.01331, 0.6384, 0.01331, 0.5116, 0.1201, 0.1215, 0.1051, 0.1194, 0.1069, 0.09628, 0.1369, 0.1023, 0.1369, 0.1023, 0.1069, 0.09628, 0.1122, 0.001475, 0.1482, 0.003807, 0.1235, 0.1319, 0.1201, 0.1215, 0.1369, 0.1023, 0.1578, 0.1129, 0.1578, 0.1129, 0.1369, 0.1023, 0.1482, 0.003807, 0.17, 0.03328, 0.01331, 0.7807, 0.01331, 0.7651, 0.02638, 0.7651, 0.02638, 0.7807, 0.02638, 0.8492, 0.01331, 0.8492, 0.01331, 0.8075, 0.02638, 0.8075, 0.02638, 0.9882, 0.01331, 0.9882, 0.01331, 0.8802, 0.02638, 0.8802, 0.4255, 0.5269, 0.4231, 0.5413, 0.3791, 0.4503, 0.3874, 0.4448, 0.02638, 0.1852, 0.02638, 0.2544, 0.01331, 0.2544, 0.01331, 0.1852, 0.3465, 0.3119, 0.367, 0.3153, 0.3636, 0.3313, 0.3458, 0.3188, 0.2099, 0.3444, 0.3252, 0.3914, 0.3239, 0.3999, 0.1807, 0.3417, 0.3395, 0.3942, 0.3387, 0.4022, 0.3239, 0.3999, 0.3252, 0.3914, 0.02638, 0.4954, 0.02638, 0.5116, 0.01331, 0.5116, 0.01331, 0.4954, 0.3778, 0.01104, 0.3808, 0.02573, 0.362, 0.02959, 0.3436, 0.01769, 0.3483, 0.2952, 0.3465, 0.3119, 0.3316, 0.311, 0.3327, 0.2945, 0.3252, 0.3914, 0.3293, 0.3762, 0.3597, 0.386, 0.3395, 0.3942, 0.02638, 0.6384, 0.02638, 0.7651, 0.01331, 0.7651, 0.01331, 0.6384, 0.3364, 0.4267, 0.3594, 0.4188, 0.3995, 0.4352, 0.3874, 0.4448, 0.01331, 0.8075, 0.01331, 0.7807, 0.02638, 0.7807, 0.02638, 0.8075, 0.3387, 0.4022, 0.3364, 0.4267, 0.3217, 0.4158, 0.3239, 0.3999, 0.3314, 0.3188, 0.3324, 0.3348, 0.2595, 0.3488, 0.2099, 0.3444, 0.01344, 0.0003725, 0.01332, 0.0208, 0.0004885, 0.0208, 0.0004921, 0.0003703, 0.3387, 0.4022, 0.3599, 0.4027, 0.3594, 0.4188, 0.3364, 0.4267, 0.2099, 0.3444, 0.2595, 0.3488, 0.3293, 0.3762, 0.3252, 0.3914, 0.3436, 0.01769, 0.362, 0.02959, 0.3605, 0.05192, 0.3416, 0.05066, 0.08412, 0.5722, 0.0723, 0.5779, 0.05109, 0.5155, 0.06432, 0.5128, 0.02638, 0.8802, 0.01331, 0.8802, 0.01331, 0.8492, 0.02638, 0.8492, 0.3874, 0.4448, 0.3791, 0.4503, 0.3506, 0.4407, 0.3364, 0.4267, 0.3778, 0.01104, 0.3436, 0.01769, 0.357, 0.005969, 0.3761, 0.00227, 0.3395, 0.3942, 0.3597, 0.386, 0.3599, 0.4027, 0.3387, 0.4022, 0.3387, 0.105, 0.3578, 0.1003, 0.4076, 0.1567, 0.3898, 0.1583, 0.3458, 0.3188, 0.3636, 0.3313, 0.3324, 0.3348, 0.3314, 0.3188, 0.3416, 0.05066, 0.3605, 0.05192, 0.3578, 0.1003, 0.3387, 0.105, 0.3316, 0.311, 0.3314, 0.3188, 0.2099, 0.3444, 0.1807, 0.3417, 0.3465, 0.3119, 0.3458, 0.3188, 0.3314, 0.3188, 0.3316, 0.311, 0.06432, 0.5128, 0.05109, 0.5155, 0.04776, 0.4896, 0.06153, 0.4777, 0.3874, 0.4448, 0.3995, 0.4352, 0.4343, 0.5097, 0.4255, 0.5269, 0.1324, 0.5187, 0.1427, 0.5211, 0.1465, 0.5476, 0.1361, 0.5522, 0.8832, 0.2708, 0.8832, 0.3147, 0.8273, 0.3147, 0.8023, 0.2708, 0.8832, 0.3147, 0.8832, 0.3192, 0.8273, 0.3192, 0.8273, 0.3147, 0.8832, 0.3923, 0.8832, 0.4157, 0.8273, 0.4157, 0.8273, 0.3923, 0.8832, 0.3738, 0.8832, 0.3923, 0.8273, 0.3923, 0.8273, 0.3738, 0.8832, 0.3192, 0.8832, 0.3738, 0.8273, 0.3738, 0.8273, 0.3192, 0.8832, 0.4157, 0.8832, 0.4343, 0.8428, 0.4343, 0.8273, 0.4157, 0.149, 0.4147, 0.1603, 0.412, 0.1597, 0.417, 0.1484, 0.4189, 0.1361, 0.5522, 0.1465, 0.5476, 0.1749, 0.5805, 0.1668, 0.5875, 0.1484, 0.4189, 0.1597, 0.417, 0.1512, 0.4761, 0.1405, 0.4744, 0.1349, 0.357, 0.1468, 0.3578, 0.1603, 0.412, 0.149, 0.4147, 0.06474, 0.4057, 0.1011, 0.4067, 0.1007, 0.4113, 0.06463, 0.4099, 0.09299, 0.348, 0.1222, 0.2054, 0.1681, 0.2026, 0.1349, 0.357, 0.06476, 0.3468, 0.09299, 0.348, 0.1011, 0.4067, 0.06474, 0.4057, 0.1222, 0.2054, 0.1235, 0.1319, 0.1578, 0.1129, 0.1681, 0.2026, 0.07822, 0.1981, 0.09462, 0.1298, 0.1037, 0.1311, 0.09054, 0.2006, 0.1578, 0.1129, 0.1706, 0.1152, 0.18, 0.2022, 0.1681, 0.2026, 0.17, 0.03328, 0.18, 0.04206, 0.1706, 0.1152, 0.1578, 0.1129, 0.1681, 0.2026, 0.18, 0.2022, 0.1468, 0.3578, 0.1349, 0.357, 0.8832, 0.1263, 0.8832, 0.2708, 0.8023, 0.2708, 0.8402, 0.1263, 0.8832, 0.0003703, 0.8832, 0.1263, 0.8402, 0.1263, 0.8402, 0.0479, 0.3797, 0.6538, 0.3288, 0.5795, 0.3175, 0.542, 0.3855, 0.6441, 0.4061, 0.6564, 0.3797, 0.6538, 0.3855, 0.6441, 0.417, 0.646, 0.3313, 0.7803, 0.3835, 0.7819, 0.3838, 0.7923, 0.3208, 0.7879, 0.3835, 0.7819, 0.4059, 0.7803, 0.4165, 0.7911, 0.3838, 0.7923, 0.4059, 0.7803, 0.4061, 0.6564, 0.417, 0.646, 0.4165, 0.7911, 0.3288, 0.5795, 0.3276, 0.6633, 0.3175, 0.6634, 0.3175, 0.542, 0.2793, 0.8394, 0.3068, 0.9626, 0.254, 0.9528, 0.9335, 0.3887, 0.9335, 0.2776, 0.9695, 0.2776, 0.9789, 0.3887, 0.9932, 0.2776, 0.9932, 0.3887, 0.9789, 0.3887, 0.9695, 0.2776, 0.4481, 0.7434, 0.468, 0.7452, 0.4674, 0.7572, 0.4353, 0.7562, 0.6735, 0.7442, 0.6856, 0.7565, 0.4674, 0.7572, 0.468, 0.7452, 0.4683, 0.6228, 0.4481, 0.6245, 0.4357, 0.6117, 0.4678, 0.6107, 0.4683, 0.6228, 0.4678, 0.6107, 0.6854, 0.6131, 0.6729, 0.6254, 0.4481, 0.6245, 0.4481, 0.7434, 0.4353, 0.7562, 0.4357, 0.6117, 0.6735, 0.7442, 0.6729, 0.6254, 0.6854, 0.6131, 0.6856, 0.7565, 0.4563, 0.7355, 0.4686, 0.736, 0.468, 0.7452, 0.4481, 0.7434, 0.4686, 0.736, 0.6644, 0.7355, 0.6735, 0.7442, 0.468, 0.7452, 0.4688, 0.6319, 0.457, 0.6325, 0.4481, 0.6245, 0.4683, 0.6228, 0.4688, 0.6319, 0.4683, 0.6228, 0.6729, 0.6254, 0.6646, 0.6338, 0.457, 0.6325, 0.4563, 0.7355, 0.4481, 0.7434, 0.4481, 0.6245, 0.6644, 0.7355, 0.6646, 0.6338, 0.6729, 0.6254, 0.6735, 0.7442, 0.7201, 0.05779, 0.7113, 0.04652, 0.728, 0.04992, 0.7717, 0.1721, 0.7201, 0.05779, 0.728, 0.04992, 0.7816, 0.1735, 0.7201, 0.05779, 0.7202, 0.1778, 0.7108, 0.1793, 0.7113, 0.04652, 0.7292, 0.2088, 0.7393, 0.2085, 0.743, 0.2184, 0.7233, 0.2165, 0.7202, 0.1778, 0.7292, 0.2088, 0.7233, 0.2165, 0.7108, 0.1793, 0.7393, 0.2085, 0.7717, 0.1721, 0.7816, 0.1735, 0.743, 0.2184, 0.3368, 0.6065, 0.3367, 0.6632, 0.3276, 0.6633, 0.3288, 0.5795, 0.3747, 0.6622, 0.3368, 0.6065, 0.3288, 0.5795, 0.3797, 0.6538, 0.3978, 0.6642, 0.3747, 0.6622, 0.3797, 0.6538, 0.4061, 0.6564, 0.3396, 0.772, 0.3831, 0.7727, 0.3835, 0.7819, 0.3313, 0.7803, 0.3831, 0.7727, 0.3971, 0.7721, 0.4059, 0.7803, 0.3835, 0.7819, 0.3971, 0.7721, 0.3978, 0.6642, 0.4061, 0.6564, 0.4059, 0.7803, 0.2344, 0.5754, 0.1807, 0.5506, 0.1843, 0.542, 0.244, 0.5694, 0.2228, 0.7007, 0.2387, 0.6801, 0.2493, 0.6826, 0.2318, 0.7027, 0.1807, 0.776, 0.2144, 0.751, 0.2223, 0.7566, 0.1861, 0.7833, 0.2446, 0.6284, 0.245, 0.6243, 0.2558, 0.6226, 0.2553, 0.6268, 0.245, 0.6243, 0.2344, 0.5754, 0.244, 0.5694, 0.2558, 0.6226, 0.2228, 0.7245, 0.2228, 0.7007, 0.2318, 0.7027, 0.2321, 0.7259, 0.2387, 0.6801, 0.2446, 0.6284, 0.2553, 0.6268, 0.2493, 0.6826, 0.2144, 0.751, 0.2228, 0.7245, 0.2321, 0.7259, 0.2223, 0.7566, 0.141, 0.6675, 0.1534, 0.6671, 0.1481, 0.8871, 0.1358, 0.8744, 0.1392, 0.6469, 0.05205, 0.6467, 0.05076, 0.6342, 0.1523, 0.6336, 0.141, 0.6675, 0.1392, 0.6469, 0.1523, 0.6336, 0.1534, 0.6671, 0.04113, 0.6478, 0.03943, 0.6676, 0.02723, 0.6671, 0.02797, 0.6344, 0.0396, 0.8739, 0.1358, 0.8744, 0.1481, 0.8871, 0.02723, 0.886, 0.0396, 0.8739, 0.02723, 0.886, 0.02723, 0.6671, 0.03943, 0.6676, 0.04837, 0.8649, 0.0396, 0.8739, 0.03943, 0.6676, 0.04862, 0.668, 0.04909, 0.6559, 0.04862, 0.668, 0.03943, 0.6676, 0.04113, 0.6478, 0.131, 0.6556, 0.04909, 0.6559, 0.05205, 0.6467, 0.1392, 0.6469, 0.1316, 0.668, 0.131, 0.6556, 0.1392, 0.6469, 0.141, 0.6675, 0.04837, 0.8649, 0.1274, 0.866, 0.1358, 0.8744, 0.0396, 0.8739, 0.1316, 0.668, 0.141, 0.6675, 0.1358, 0.8744, 0.1274, 0.866, 0.3276, 0.6633, 0.3367, 0.6632, 0.3396, 0.772, 0.3313, 0.7803, 0.9695, 0.2776, 0.9335, 0.2776, 0.9335, 0.2186, 0.3175, 0.6634, 0.3276, 0.6633, 0.3313, 0.7803, 0.3208, 0.7879, 0.08567, 0.127, 0.06745, 0.1104, 0.08185, 0.09786, 0.09042, 0.1181, 0.05076, 0.6342, 0.05205, 0.6467, 0.04113, 0.6478, 0.02797, 0.6344, 0.06745, 0.1104, 0.02723, 0.0765, 0.03131, 0.05408, 0.08535, 0.0003702, 0.08185, 0.09786, 0.05205, 0.6467, 0.04909, 0.6559, 0.04113, 0.6478, 0.09462, 0.1298, 0.08567, 0.127, 0.09042, 0.1181, 0.09695, 0.1185, 0.09054, 0.2006, 0.1222, 0.2054, 0.09299, 0.348, 0.06476, 0.3468, 0.1037, 0.1311, 0.1051, 0.1194, 0.1201, 0.1215, 0.1235, 0.1319, 0.1122, 0.001475, 0.1069, 0.09628, 0.09497, 0.09588, 0.09798, 0.0008187, 0.09054, 0.2006, 0.1037, 0.1311, 0.1235, 0.1319, 0.1222, 0.2054, 0.1069, 0.09628, 0.1051, 0.1194, 0.09695, 0.1185, 0.09497, 0.09588, 0.02639, 0.0208, 0.02639, 0.06782, 0.01331, 0.06783, 0.01332, 0.0208, 0.0004885, 0.0208, 0.01332, 0.0208, 0.01331, 0.06783, 0.000479, 0.06782, 0.495, 0.1559, 0.4791, 0.1586, 0.5301, 0.1051, 0.5421, 0.1073, 0.3491, 0.2873, 0.3483, 0.2952, 0.3327, 0.2945, 0.3491, 0.2873, 0.3696, 0.299, 0.3483, 0.2952, 0.5205, 0.2873, 0.537, 0.2944, 0.5214, 0.2952, 0.5205, 0.2873, 0.5214, 0.2952, 0.5002, 0.299, 0.0004765, 0.4631, 0.01331, 0.4631, 0.01331, 0.4954, 0.0004765, 0.4954, 0.5043, 0.2766, 0.5555, 0.2675, 0.537, 0.2944, 0.5205, 0.2873, 0.02638, 0.4631, 0.02638, 0.4954, 0.01331, 0.4954, 0.01331, 0.4631, 0.3653, 0.2765, 0.3491, 0.2873, 0.3327, 0.2945, 0.314, 0.2678, 0.0004766, 0.2544, 0.01331, 0.2544, 0.01337, 0.326, 0.0004766, 0.326, 0.4791, 0.1586, 0.495, 0.1559, 0.4685, 0.2168, 0.4527, 0.2179, 0.01331, 0.2544, 0.02638, 0.2544, 0.02638, 0.326, 0.01337, 0.326, 0.4615, 0.1571, 0.4791, 0.1586, 0.4527, 0.2179, 0.435, 0.2186, 0.374, 0.1557, 0.3898, 0.1583, 0.4164, 0.2175, 0.4007, 0.2164, 0.3898, 0.1583, 0.4076, 0.1567, 0.4343, 0.2181, 0.4164, 0.2175, 0.8435, 0.6571, 0.8844, 0.6571, 0.8844, 0.7339, 0.8595, 0.7339, 0.3696, 0.299, 0.3491, 0.2873, 0.3665, 0.2844, 0.5205, 0.2873, 0.5002, 0.299, 0.5031, 0.2846, 0.5043, 0.2766, 0.5205, 0.2873, 0.5031, 0.2846, 0.3491, 0.2873, 0.3653, 0.2765, 0.3665, 0.2844, 0.01343, 0.4137, 0.02638, 0.4137, 0.02638, 0.4631, 0.01331, 0.4631, 0.0004765, 0.4137, 0.01343, 0.4137, 0.01331, 0.4631, 0.0004765, 0.4631, 0.5031, 0.2846, 0.5002, 0.299, 0.4522, 0.2889, 0.468, 0.279, 0.01343, 0.4137, 0.0004765, 0.4137, 0.0004765, 0.3885, 0.01343, 0.3885, 0.5043, 0.2766, 0.5031, 0.2846, 0.468, 0.279, 0.4804, 0.2728, 0.02638, 0.4137, 0.01343, 0.4137, 0.01343, 0.3885, 0.02638, 0.3885, 0.3696, 0.299, 0.3665, 0.2844, 0.4016, 0.2785, 0.4175, 0.2884, 0.3665, 0.2844, 0.3653, 0.2765, 0.3891, 0.2725, 0.4016, 0.2785, 0.02638, 0.3885, 0.01343, 0.3885, 0.01337, 0.326, 0.02638, 0.326, 0.468, 0.279, 0.4522, 0.2889, 0.435, 0.2186, 0.4527, 0.2179, 0.4804, 0.2728, 0.468, 0.279, 0.4527, 0.2179, 0.4685, 0.2168, 0.01343, 0.3885, 0.0004765, 0.3885, 0.0004766, 0.326, 0.01337, 0.326, 0.4175, 0.2884, 0.4016, 0.2785, 0.4164, 0.2175, 0.4343, 0.2181, 0.4016, 0.2785, 0.3891, 0.2725, 0.4007, 0.2164, 0.4164, 0.2175, 0.8595, 0.7339, 0.8844, 0.7339, 0.8844, 0.795, 0.8223, 0.795, 0.06463, 0.4099, 0.0619, 0.4672, 0.04761, 0.4664, 0.05038, 0.4095, 0.5589, 0.0003703, 0.5247, 0.01798, 0.5112, 0.006428, 0.3091, 0.0003703, 0.357, 0.005969, 0.3436, 0.01769])
me_plane.materials.append(mat_inset)
me_plane.materials.append(mat_trim)
me_plane.materials.append(mat_glass)
me_plane.materials.append(mat_stone)
me_plane.update()
me_plane.normals_split_custom_set([tuple(v) for v in zip(*[iter([0.0, 0.0, -1.0, 0.0, 0.0, -1.0, 0.0, 0.0, -1.0, 0.0, 0.0, -1.0, -0.8538, 0.0, -0.5205, -0.8538, 0.0, -0.5205, -0.8538, 0.0, -0.5205, -0.8538, 0.0, -0.5205, -0.5513, 0.0, 0.8343, -0.5513, 0.0, 0.8343, -0.5513, 0.0, 0.8343, -0.5513, 0.0, 0.8343, -0.5513, 0.0, 0.8343, -0.5513, 0.0, 0.8343, -0.5513, 0.0, 0.8343, -0.5513, 0.0, 0.8343, 0.0, 0.0, -1.0, 0.0, 0.0, -1.0, 0.0, 0.0, -1.0, 0.0, 0.0, -1.0, 0.976, 0.0, 0.2179, 0.976, 0.0, 0.2179, 0.976, 0.0, 0.2179, 0.976, 0.0, 0.2179, 0.976, 0.0, 0.2179, 0.976, 0.0, 0.2179, 0.976, 0.0, 0.2179, 0.976, 0.0, 0.2179, -0.6971, 0.0, 0.7169, -0.6971, 0.0, 0.7169, -0.6971, 0.0, 0.7169, -0.6971, 0.0, 0.7169, 0.0, 0.0, 1.0, 0.0, 0.0, 1.0, 0.0, 0.0, 1.0, 0.0, 0.0, 1.0, -0.9087, 0.0, -0.4174, -0.9087, 0.0, -0.4174, -0.9087, 0.0, -0.4174, -0.9087, 0.0, -0.4174, 0.0, -1.0, 0.0, 0.0, -1.0, 0.0, 0.0, -1.0, 0.0, 0.0, -1.0, 0.0, -0.9087, 0.0, -0.4174, -0.9087, 0.0, -0.4174, -0.9087, 0.0, -0.4174, -0.9087, 0.0, -0.4174, 0.0, 1.0, 0.0, 0.0, 1.0, 0.0, 0.0, 1.0, 0.0, 0.0, 1.0, 0.0, 0.0, 1.0, 0.0, 0.0, 1.0, 0.0, 0.0, 1.0, 0.0, 0.0, 1.0, 0.0, -0.9087, 0.0, -0.4174, -0.9087, 0.0, -0.4174, -0.9087, 0.0, -0.4174, -0.9087, 0.0, -0.4174, 0.0, -1.0, 0.0, 0.0, -1.0, 0.0, 0.0, -1.0, 0.0, 0.0, -1.0, 0.0, 1.0, 0.0, 0.0, 1.0, 0.0, 0.0, 1.0, 0.0, 0.0, 1.0, 0.0, 0.0, 0.0465, 0.0, 0.9989, 0.0465, 0.0, 0.9989, 0.0465, 0.0, 0.9989, 0.0465, 0.0, 0.9989, 0.0, 0.0, 1.0, 0.0, 0.0, 1.0, 0.0, 0.0, 1.0, 0.0, 0.0, 1.0, 1.0, 0.0, 0.0, 1.0, 0.0, 0.0, 1.0, 0.0, 0.0, 1.0, 0.0, 0.0, 0.0, 1.0, 0.0, 0.0, 1.0, 0.0, 0.0, 1.0, 0.0, 0.0, 1.0, 0.0, 0.0, 1.0, 0.0, 0.0, 1.0, 0.0, 0.0, 1.0, 0.0, 0.0, 1.0, 0.0, -1.0, 5.786e-07, 0.0, -1.0, 5.786e-07, 0.0, -1.0, 5.786e-07, 0.0, -1.0, 5.786e-07, 0.0, -0.6971, 0.0, 0.7169, -0.6971, 0.0, 0.7169, -0.6971, 0.0, 0.7169, -0.6971, 0.0, 0.7169, -0.6971, 0.0, 0.7169, -0.6971, 0.0, 0.7169, -0.6971, 0.0, 0.7169, -0.6971, 0.0, 0.7169, 0.0, -1.0, 0.0, 0.0, -1.0, 0.0, 0.0, -1.0, 0.0, 0.0, -1.0, 0.0, 0.0, 1.0, 0.0, 0.0, 1.0, 0.0, 0.0, 1.0, 0.0, 0.0, 1.0, 0.0, 0.0, 0.0, 1.0, 0.0, 0.0, 1.0, 0.0, 0.0, 1.0, 0.0, 0.0, 1.0, 0.0, 0.0, 1.0, 0.0, 0.0, 1.0, 0.0, 0.0, 1.0, 0.0, 0.0, 1.0, 0.0, 0.0, 1.0, 0.0, 0.0, 1.0, 0.0, 0.0, 1.0, 0.0, 0.0, 1.0, 0.0, -1.0, 0.0, 0.0, -1.0, 0.0, 0.0, -1.0, 0.0, 0.0, -1.0, 0.0, 1.0, 0.0, 0.0, 1.0, 0.0, 0.0, 1.0, 0.0, 0.0, 1.0, 0.0, 0.0, 0.0, -1.0, 0.0, 0.0, -1.0, 0.0, 0.0, -1.0, 0.0, 0.0, -1.0, 0.0, -0.9608, 0.0, -0.2772, -0.9608, 0.0, -0.2772, -0.9608, 0.0, -0.2772, -0.9608, 0.0, -0.2772, 0.0, 1.0, 0.0, 0.0, 1.0, 0.0, 0.0, 1.0, 0.0, 0.0, 1.0, 0.0, 0.0, 1.0, 4.612e-07, 0.0, 1.0, 4.612e-07, 0.0, 1.0, 4.612e-07, 0.0, 1.0, 4.612e-07, 0.0, 1.0, 0.0, 0.0, 1.0, 0.0, 0.0, 1.0, 0.0, 0.0, 1.0, 0.0, -1.0, 0.0, 0.0, -1.0, 0.0, 0.0, -1.0, 0.0, 0.0, -1.0, 0.0, 0.0, 0.0, 0.0, 1.0, 0.0, 0.0, 1.0, 0.0, 0.0, 1.0, 0.0, 0.0, 1.0, -1.0, 0.0, 0.0, -1.0, 0.0, 0.0, -1.0, 0.0, 0.0, -1.0, 0.0, 0.0, -1.0, 0.0, 0.0, -1.0, 0.0, 0.0, -1.0, 0.0, 0.0, -1.0, 0.0, 0.0, 0.0, 0.0, -1.0, 0.0, 0.0, -1.0, 0.0, 0.0, -1.0, 0.0, 0.0, -1.0, 0.0, 0.0, -1.0, 0.0, 0.0, -1.0, 0.0, 0.0, -1.0, 0.0, 0.0, -1.0, 0.0, 0.0, 1.0, 0.0, 0.0, 1.0, 0.0, 0.0, 1.0, 0.0, 0.0, 1.0, 0.0, 0.0, -1.0, 0.0, 0.0, -1.0, 0.0, 0.0, -1.0, 0.0, 0.0, -1.0, -0.8376, 6.309e-07, 0.5463, -0.8376, 6.309e-07, 0.5463, -0.8376, 6.309e-07, 0.5463, -0.8376, 6.309e-07, 0.5463, -1.0, 4.298e-07, 0.0, -1.0, 4.298e-07, 0.0, -1.0, 4.298e-07, 0.0, -1.0, 4.298e-07, 0.0, 0.0, 1.0, -7.67e-08, 0.0, 1.0, -7.67e-08, 0.0, 1.0, -7.67e-08, 0.0, 1.0, -7.67e-08, -1.0, 0.0, 0.0, -1.0, 0.0, 0.0, -1.0, 0.0, 0.0, -1.0, 0.0, 0.0, 0.0, 1.0, 0.0, 0.0, 1.0, 0.0, 0.0, 1.0, 0.0, -0.8178, 0.01423, 0.5753, -0.8178, 0.01423, 0.5753, -0.8178, 0.01423, 0.5753, -0.8178, 0.01423, 0.5753, -0.7662, 0.0, 0.6426, -0.7662, 0.0, 0.6426, -0.7662, 0.0, 0.6426, -0.7662, 0.0, 0.6426, 0.0, 0.0, 1.0, 0.0, 0.0, 1.0, 0.0, 0.0, 1.0, 0.0, 0.0, 1.0, 0.6195, 0.785, 0.0, 0.6195, 0.785, 0.0, 0.6195, 0.785, 0.0, 0.6195, 0.785, 0.0, 0.0, 1.0, 0.0, 0.0, 1.0, 0.0, 0.0, 1.0, 0.0, 0.0, 1.0, 0.0, 0.0, 1.0, 0.0, 0.0, 1.0, 0.0, 0.0, 1.0, 0.0, 0.0, 1.0, 0.0, -1.0, 0.0, 2.65e-07, -1.0, 0.0, 2.65e-07, -1.0, 0.0, 2.65e-07, -1.0, 0.0, 2.65e-07, -1.0, 2.881e-07, -7.203e-08, -1.0, 2.881e-07, -7.203e-08, -1.0, 2.881e-07, -7.203e-08, -1.0, 2.881e-07, -7.203e-08, 0.0, 1.0, 0.0, 0.0, 1.0, 0.0, 0.0, 1.0, 0.0, 0.0, 1.0, 0.0, 4.735e-07, 0.0, -1.0, 4.735e-07, 0.0, -1.0, 4.735e-07, 0.0, -1.0, 4.735e-07, 0.0, -1.0, -1.0, 0.0, 0.0, -1.0, 0.0, 0.0, -1.0, 0.0, 0.0, -1.0, 0.0, 0.0, -0.9998, 0.01739, 0.0, -0.9998, 0.01739, 0.0, -0.9998, 0.01739, 0.0, -0.9998, 0.01739, 0.0, 1.437e-07, 1.0, -1.098e-06, 1.437e-07, 1.0, -1.098e-06, 1.437e-07, 1.0, -1.098e-06, 1.437e-07, 1.0, -1.098e-06, 0.0, 1.0, 0.0, 0.0, 1.0, 0.0, 0.0, 1.0, 0.0, 0.0, 1.0, 0.0, 0.0, 1.0, 0.0, 0.0, 1.0, 0.0, 0.0, 1.0, 0.0, 0.0, 1.0, 0.0, 0.0, 1.0, 0.0, 0.0, 1.0, 0.0, 0.0, 1.0, 0.0, 0.0, 1.0, 0.0, 0.0, 0.0, 1.0, 0.0, 0.0, 1.0, 0.0, 0.0, 1.0, 0.0, 0.0, 1.0, -0.2451, 0.0, -0.9695, -0.2451, 0.0, -0.9695, -0.2451, 0.0, -0.9695, -0.2451, 0.0, -0.9695, 0.0, 0.0, -1.0, 0.0, 0.0, -1.0, 0.0, 0.0, -1.0, 0.0, 0.0, -1.0, -0.7335, 3.924e-07, -0.6797, -0.7335, 3.924e-07, -0.6797, -0.7335, 3.924e-07, -0.6797, -0.7335, 3.924e-07, -0.6797, 0.0, 1.0, 0.0, 0.0, 1.0, 0.0, 0.0, 1.0, 0.0, 0.0, 1.0, 0.0, 0.0, 1.0, 0.0, 0.0, 1.0, 0.0, 0.0, 1.0, 0.0, -1.0, 0.0, 0.0, -1.0, 0.0, 0.0, -1.0, 0.0, 0.0, -1.0, 0.0, 0.0, 0.2308, 0.0, 0.973, 0.2308, 0.0, 0.973, 0.2308, 0.0, 0.973, 0.2308, 0.0, 0.973, -0.8177, 4.985e-07, 0.5757, -0.8177, 4.985e-07, 0.5757, -0.8177, 4.985e-07, 0.5757, -0.8177, 4.985e-07, 0.5757, 0.0, 1.0, 0.0, 0.0, 1.0, 0.0, 0.0, 1.0, 0.0, 0.0, 1.0, 0.0, -0.5786, 0.0, 0.8156, -0.5786, 0.0, 0.8156, -0.5786, 0.0, 0.8156, -0.5786, 0.0, 0.8156, 4.44e-07, -1.0, 0.0, 4.44e-07, -1.0, 0.0, 4.44e-07, -1.0, 0.0, 4.44e-07, -1.0, 0.0, -2.384e-07, 1.0, 0.0, -2.384e-07, 1.0, 0.0, -2.384e-07, 1.0, 0.0, -2.384e-07, 1.0, 0.0, 0.6195, 0.785, 0.0, 0.6195, 0.785, 0.0, 0.6195, 0.785, 0.0, 0.6195, 0.785, 0.0, 0.0, 1.0, 0.0, 0.0, 1.0, 0.0, 0.0, 1.0, 0.0, 0.0, 1.0, 0.0, 0.0, 1.0, 0.0, 0.0, 1.0, 0.0, 0.0, 1.0, 0.0, 0.0, 1.0, 0.0, 0.0, 1.0, 0.0, 0.0, 1.0, 0.0, 0.0, 1.0, 0.0, 0.0, 1.0, 0.0, -1.0, 0.0, 0.0, -1.0, 0.0, 0.0, -1.0, 0.0, 0.0, -1.0, 0.0, 0.0, 0.0, 0.5829, 0.8125, 0.0, 0.5829, 0.8125, 0.0, 0.5829, 0.8125, 0.0, 0.5829, 0.8125, 0.0, 1.0, 0.0, 0.0, 1.0, 0.0, 0.0, 1.0, 0.0, 0.0, 1.0, 0.0, 0.0, 0.4924, -0.8704, 0.0, 0.4924, -0.8704, 0.0, 0.4924, -0.8704, 0.0, 0.4924, -0.8704, -0.2451, 0.0, 0.9695, -0.2451, 0.0, 0.9695, -0.2451, 0.0, 0.9695, -0.2451, 0.0, 0.9695, -0.0008387, 0.4911, -0.8711, -0.0008387, 0.4911, -0.8711, -0.0008387, 0.4911, -0.8711, -0.0008387, 0.4911, -0.8711, -0.9361, 0.0, -0.3517, -0.9361, 0.0, -0.3517, -0.9361, 0.0, -0.3517, -0.9361, 0.0, -0.3517, 0.0, 1.0, 0.0, 0.0, 1.0, 0.0, 0.0, 1.0, 0.0, 0.0, 1.0, 0.0, 0.2011, 0.4748, 0.8568, 0.2011, 0.4748, 0.8568, 0.2011, 0.4748, 0.8568, 0.2011, 0.4748, 0.8568, 0.6195, 0.785, 0.0, 0.6195, 0.785, 0.0, 0.6195, 0.785, 0.0, 0.6195, 0.785, 0.0, 0.1998, 0.4457, -0.8726, 0.1998, 0.4457, -0.8726, 0.1998, 0.4457, -0.8726, 0.1998, 0.4457, -0.8726, 0.661, 0.7504, 0.0, 0.661, 0.7504, 0.0, 0.661, 0.7504, 0.0, 0.661, 0.7504, 0.0, -0.7662, 5.526e-07, 0.6426, -0.7662, 5.526e-07, 0.6426, -0.7662, 5.526e-07, 0.6426, -0.7662, 5.526e-07, 0.6426, 0.0, 0.0, 1.0, 0.0, 0.0, 1.0, 0.0, 0.0, 1.0, 0.0, 0.0, 1.0, 0.0, 1.0, 0.0, 0.0, 1.0, 0.0, 0.0, 1.0, 0.0, 0.0, 1.0, 0.0, 0.0, 1.0, 0.0, 0.0, 1.0, 0.0, 0.0, 1.0, 0.0, 0.0, 1.0, 0.0, 0.6195, 0.785, 0.0, 0.6195, 0.785, 0.0, 0.6195, 0.785, 0.0, 0.6195, 0.785, 0.0, 0.0, 1.0, 0.0, 0.0, 1.0, 0.0, 0.0, 1.0, 0.0, 0.4731, 0.6104, -0.6353, 0.4731, 0.6104, -0.6353, 0.4731, 0.6104, -0.6353, 0.4731, 0.6104, -0.6353, 0.0, 0.5397, 0.8419, 0.0, 0.5397, 0.8419, 0.0, 0.5397, 0.8419, 0.0, 0.5397, 0.8419, 0.0, 1.0, 0.0, 0.0, 1.0, 0.0, 0.0, 1.0, 0.0, 0.0, 1.0, 0.0, 0.6733, 0.7394, -0.006459, 0.6733, 0.7394, -0.006459, 0.6733, 0.7394, -0.006459, 0.6733, 0.7394, -0.006459, 0.0, 1.0, 0.0, 0.0, 1.0, 0.0, 0.0, 1.0, 0.0, 0.0, 1.0, 0.0, 0.0, 1.0, 0.0, 0.0, 1.0, 0.0, 0.0, 1.0, 0.0, 0.0, 1.0, 0.0, 0.0, 1.0, 0.0, 0.0, 1.0, 0.0, 0.0, 1.0, 0.0, 0.0, 1.0, 0.0, -1.794e-07, 1.0, 1.121e-07, -1.794e-07, 1.0, 1.121e-07, -1.794e-07, 1.0, 1.121e-07, -1.794e-07, 1.0, 1.121e-07, 0.0, 1.0, 0.0, 0.0, 1.0, 0.0, 0.0, 1.0, 0.0, 0.0, 1.0, 0.0, 0.0, 1.0, 0.0, 0.0, 1.0, 0.0, 0.0, 1.0, 0.0, 0.0, 1.0, 0.0, 0.0, 1.0, 0.0, 0.0, 1.0, 0.0, 0.0, 1.0, 0.0, 0.0, 1.0, 0.0, 0.0, 1.0, -6.793e-07, 0.0, 1.0, -6.793e-07, 0.0, 1.0, -6.793e-07, 0.0, 1.0, -6.793e-07, 0.0, 1.0, 0.0, 0.0, 1.0, 0.0, 0.0, 1.0, 0.0, 0.0, 1.0, 0.0, 0.0, 1.0, 0.0, 0.0, 1.0, 0.0, 0.0, 1.0, 0.0, 0.0, 1.0, 0.0, -2.384e-07, 1.0, 0.0, -2.384e-07, 1.0, 0.0, -2.384e-07, 1.0, 0.0, 0.0, 1.0, 0.0, 0.0, 1.0, 0.0, 0.0, 1.0, 0.0, 0.0, 1.0, 0.0, 0.0, 1.0, 0.0, 0.0, 1.0, 0.0, 0.0, 1.0, 0.0, 0.0, 1.0, 0.0, 0.0, 1.0, 0.0, 0.0, 1.0, 0.0, 0.0, 1.0, 0.0, 0.0, 1.0, 0.0, 0.0, 1.0, 0.0, 0.0, 1.0, 0.0, 0.0, 1.0, 0.0, 0.0, 1.0, 0.0, 0.0, 1.0, 0.0, 0.0, 1.0, 0.0, 0.0, 1.0, 0.0, -1.0, 6.421e-07, 0.0, -1.0, 6.421e-07, 0.0, -1.0, 6.421e-07, 0.0, -1.0, 6.421e-07, 0.0, 0.6839, 0.5713, -0.4537, 0.6839, 0.5713, -0.4537, 0.6839, 0.5713, -0.4537, 0.6839, 0.5713, -0.4537, 0.0, 1.0, 0.0, 0.0, 1.0, 0.0, 0.0, 1.0, 0.0, 0.0, 1.0, 0.0, 0.0, 1.0, 0.0, 0.0, 1.0, 0.0, 0.0, 1.0, 0.0, 0.0, 1.0, 0.0, 0.0, 1.0, 0.0, 0.0, 1.0, 0.0, 0.0, 1.0, 0.0, 0.0, 1.0, 0.0, 0.0, 1.0, -3.858e-07, 0.0, 1.0, -3.858e-07, 0.0, 1.0, -3.858e-07, 0.0, 1.0, -3.858e-07, 0.0, 1.0, 1.589e-07, 0.0, 1.0, 1.589e-07, 0.0, 1.0, 1.589e-07, 0.0, 1.0, 1.589e-07, -0.4292, 0.0, -0.9032, -0.4292, 0.0, -0.9032, -0.4292, 0.0, -0.9032, -0.4292, 0.0, -0.9032, -0.4292, 0.0, -0.9032, -0.4292, 0.0, -0.9032, -0.4292, 0.0, -0.9032, -0.4292, 0.0, -0.9032, -0.4292, 0.0, -0.9032, -0.4292, 0.0, -0.9032, -0.4292, 0.0, -0.9032, -0.4292, 0.0, -0.9032, 0.5513, 0.0, -0.8343, 0.5513, 0.0, -0.8343, 0.5513, 0.0, -0.8343, 0.5513, 0.0, -0.8343, 0.5513, 0.0, -0.8343, 0.5513, 0.0, -0.8343, 0.5513, 0.0, -0.8343, 0.5513, 0.0, -0.8343, -0.8538, 0.0, -0.5205, -0.8538, 0.0, -0.5205, -0.8538, 0.0, -0.5205, -0.8538, 0.0, -0.5205, 0.5513, 0.0, -0.8343, 0.5513, 0.0, -0.8343, 0.5513, 0.0, -0.8343, 0.5513, 0.0, -0.8343, 0.0, 1.0, 0.0, 0.0, 1.0, 0.0, 0.0, 1.0, 0.0, 0.0, 1.0, 0.0, -0.5513, 0.0, 0.8343, -0.5513, 0.0, 0.8343, -0.5513, 0.0, 0.8343, -0.5513, 0.0, 0.8343, 0.0, 1.0, 1.806e-06, 0.0, 1.0, 1.806e-06, 0.0, 1.0, 1.806e-06, 0.0, 1.0, 1.806e-06, 0.0, 1.0, -6.346e-07, 0.0, 1.0, -6.346e-07, 0.0, 1.0, -6.346e-07, 0.0, 1.0, -6.346e-07, 0.0, 1.0, 0.0, 0.0, 1.0, 0.0, 0.0, 1.0, 0.0, 0.0, 1.0, 0.0, 0.0, 1.0, -1.764e-06, 0.0, 1.0, -1.764e-06, 0.0, 1.0, -1.764e-06, 0.0, 1.0, -1.764e-06, 0.0, 1.0, 2.474e-07, 0.0, 1.0, 2.474e-07, 0.0, 1.0, 2.474e-07, 0.0, 1.0, 2.474e-07, 0.0, 1.0, 6.971e-07, 0.0, 1.0, 6.971e-07, 0.0, 1.0, 6.971e-07, 0.0, 1.0, 6.971e-07, 1.387e-06, -1.0, 0.0, 1.387e-06, -1.0, 0.0, 1.387e-06, -1.0, 0.0, 1.387e-06, -1.0, 0.0, 0.0, -1.0, 0.0, 0.0, -1.0, 0.0, 0.0, -1.0, 0.0, 0.0, -1.0, 0.0, 1.682e-07, -1.0, -2.195e-07, 1.682e-07, -1.0, -2.195e-07, 1.682e-07, -1.0, -2.195e-07, 1.682e-07, -1.0, -2.195e-07, -1.0, 0.0, 0.0, -1.0, 0.0, 0.0, -1.0, 0.0, 0.0, -1.0, 0.0, 0.0, 0.7821, -0.6232, 0.0, 0.7821, -0.6232, 0.0, 0.7821, -0.6232, 0.0, 0.7821, -0.6232, 0.0, 0.0, -1.0, 0.0, 0.0, -1.0, 0.0, 0.0, -1.0, 0.0, 0.0, -1.0, 0.0, -0.9608, 0.0, -0.2772, -0.9608, 0.0, -0.2772, -0.9608, 0.0, -0.2772, -0.9608, 0.0, -0.2772, 0.7821, -0.6232, 0.0, 0.7821, -0.6232, 0.0, 0.7821, -0.6232, 0.0, 0.7821, -0.6232, 0.0, -0.8376, 0.0, 0.5463, -0.8376, 0.0, 0.5463, -0.8376, 0.0, 0.5463, -0.8376, 0.0, 0.5463, -1.0, 0.0, 0.0, -1.0, 0.0, 0.0, -1.0, 0.0, 0.0, -1.0, 0.0, 0.0, 0.0, -1.0, 0.0, 0.0, -1.0, 0.0, 0.0, -1.0, 0.0, 0.0, -1.0, 0.0, -1.0, -2.652e-07, 0.0, -1.0, -2.652e-07, 0.0, -1.0, -2.652e-07, 0.0, -1.0, -2.652e-07, 0.0, 5.908e-07, -1.0, 0.0, 5.908e-07, -1.0, 0.0, 5.908e-07, -1.0, 0.0, -0.8178, -0.01396, 0.5753, -0.8178, -0.01396, 0.5753, -0.8178, -0.01396, 0.5753, -0.8178, -0.01396, 0.5753, -0.7662, 0.0, 0.6426, -0.7662, 0.0, 0.6426, -0.7662, 0.0, 0.6426, -0.7662, 0.0, 0.6426, 0.0, 0.0, 1.0, 0.0, 0.0, 1.0, 0.0, 0.0, 1.0, 0.0, 0.0, 1.0, 0.6266, -0.7793, 0.0, 0.6266, -0.7793, 0.0, 0.6266, -0.7793, 0.0, 0.6266, -0.7793, 0.0, 0.0, -1.0, -1.752e-07, 0.0, -1.0, -1.752e-07, 0.0, -1.0, -1.752e-07, 0.0, -1.0, -1.752e-07, 0.0, -1.0, 0.0, 0.0, -1.0, 0.0, 0.0, -1.0, 0.0, 0.0, -1.0, 0.0, -1.0, 0.0, 0.0, -1.0, 0.0, 0.0, -1.0, 0.0, 0.0, -1.0, 0.0, 0.0, -1.0, 0.0, 0.0, -1.0, 0.0, 0.0, -1.0, 0.0, 0.0, -1.0, 0.0, 0.0, 0.0, -1.0, 0.0, 0.0, -1.0, 0.0, 0.0, -1.0, 0.0, 0.0, -1.0, 0.0, -1.0, 0.0, -7.17e-08, -1.0, 0.0, -7.17e-08, -1.0, 0.0, -7.17e-08, -1.0, 0.0, -7.17e-08, -1.0, 1.21e-06, 0.0, -1.0, 1.21e-06, 0.0, -1.0, 1.21e-06, 0.0, -1.0, 1.21e-06, 0.0, -0.9999, -0.01707, 0.0, -0.9999, -0.01707, 0.0, -0.9999, -0.01707, 0.0, -0.9999, -0.01707, 0.0, 1.308e-06, -1.0, 0.0, 1.308e-06, -1.0, 0.0, 1.308e-06, -1.0, 0.0, 1.308e-06, -1.0, 0.0, 0.0, -1.0, -7.412e-07, 0.0, -1.0, -7.412e-07, 0.0, -1.0, -7.412e-07, 0.0, -1.0, -7.412e-07, 0.0, 0.0, 1.0, 0.0, 0.0, 1.0, 0.0, 0.0, 1.0, 0.0, 0.0, 1.0, -0.2451, 2.777e-07, -0.9695, -0.2451, 2.777e-07, -0.9695, -0.2451, 2.777e-07, -0.9695, -0.2451, 2.777e-07, -0.9695, 0.0, 0.0, -1.0, 0.0, 0.0, -1.0, 0.0, 0.0, -1.0, 0.0, 0.0, -1.0, -0.7335, 0.0, -0.6797, -0.7335, 0.0, -0.6797, -0.7335, 0.0, -0.6797, -0.7335, 0.0, -0.6797, 0.0, -1.0, 0.0, 0.0, -1.0, 0.0, 0.0, -1.0, 0.0, 0.0, -1.0, 0.0, 0.0, -1.0, 0.0, 0.0, -1.0, 0.0, 0.0, -1.0, 0.0, 0.0, -1.0, 0.0, -1.0, 1.133e-06, 0.0, -1.0, 1.133e-06, 0.0, -1.0, 1.133e-06, 0.0, -1.0, 1.133e-06, 0.0, 0.2308, -4.228e-07, 0.973, 0.2308, -4.228e-07, 0.973, 0.2308, -4.228e-07, 0.973, 0.2308, -4.228e-07, 0.973, -0.8177, 0.0, 0.5757, -0.8177, 0.0, 0.5757, -0.8177, 0.0, 0.5757, -0.8177, 0.0, 0.5757, 0.0, -1.0, 4.584e-07, 0.0, -1.0, 4.584e-07, 0.0, -1.0, 4.584e-07, 0.0, -1.0, 4.584e-07, -0.5786, 1.017e-06, 0.8156, -0.5786, 1.017e-06, 0.8156, -0.5786, 1.017e-06, 0.8156, -0.5786, 1.017e-06, 0.8156, 0.6266, -0.7793, 0.0, 0.6266, -0.7793, 0.0, 0.6266, -0.7793, 0.0, 0.6266, -0.7793, 0.0, 3.599e-07, -1.0, -2.273e-06, 3.599e-07, -1.0, -2.273e-06, 3.599e-07, -1.0, -2.273e-06, 3.599e-07, -1.0, -2.273e-06, 0.0, -1.0, 0.0, 0.0, -1.0, 0.0, 0.0, -1.0, 0.0, 0.0, -1.0, 0.0, -1.0, 2.172e-06, 4.568e-07, -1.0, 2.172e-06, 4.568e-07, -1.0, 2.172e-06, 4.568e-07, -1.0, 2.172e-06, 4.568e-07, 0.0, -0.5758, 0.8176, 0.0, -0.5758, 0.8176, 0.0, -0.5758, 0.8176, 0.0, -0.5758, 0.8176, 0.0, -1.0, 3.186e-07, 0.0, -1.0, 3.186e-07, 0.0, -1.0, 3.186e-07, 0.0, -1.0, 3.186e-07, 0.0, -0.4855, -0.8742, 0.0, -0.4855, -0.8742, 0.0, -0.4855, -0.8742, 0.0, -0.4855, -0.8742, -0.2451, 2.777e-07, 0.9695, -0.2451, 2.777e-07, 0.9695, -0.2451, 2.777e-07, 0.9695, -0.2451, 2.777e-07, 0.9695, 0.0, -0.4872, -0.8733, 0.0, -0.4872, -0.8733, 0.0, -0.4872, -0.8733, 0.0, -0.4872, -0.8733, -0.9361, 1.311e-06, -0.3517, -0.9361, 1.311e-06, -0.3517, -0.9361, 1.311e-06, -0.3517, -0.9361, 1.311e-06, -0.3517, 0.0, -1.0, 0.0, 0.0, -1.0, 0.0, 0.0, -1.0, 0.0, 0.0, -1.0, 0.0, 0.2019, -0.468, 0.8603, 0.2019, -0.468, 0.8603, 0.2019, -0.468, 0.8603, 0.2019, -0.468, 0.8603, 0.0, 0.0, -1.0, 0.0, 0.0, -1.0, 0.0, 0.0, -1.0, 0.0, 0.0, -1.0, 0.6266, -0.7793, 0.0, 0.6266, -0.7793, 0.0, 0.6266, -0.7793, 0.0, 0.6266, -0.7793, 0.0, 0.2005, -0.4391, -0.8758, 0.2005, -0.4391, -0.8758, 0.2005, -0.4391, -0.8758, 0.2005, -0.4391, -0.8758, 0.6679, -0.7443, 0.0, 0.6679, -0.7443, 0.0, 0.6679, -0.7443, 0.0, 0.6679, -0.7443, 0.0, -0.7662, 0.0, 0.6426, -0.7662, 0.0, 0.6426, -0.7662, 0.0, 0.6426, -0.7662, 0.0, 0.6426, 0.0, 0.0, 1.0, 0.0, 0.0, 1.0, 0.0, 0.0, 1.0, 0.0, 0.0, 1.0, 0.0, -1.0, 1.304e-06, 0.0, -1.0, 1.304e-06, 0.0, -1.0, 1.304e-06, 0.0, -1.0, 1.304e-06, 0.0, -1.0, -8.862e-07, 0.0, -1.0, -8.862e-07, 0.0, -1.0, -8.862e-07, 0.0, -1.0, -8.862e-07, 0.6266, -0.7793, 0.0, 0.6266, -0.7793, 0.0, 0.6266, -0.7793, 0.0, 0.6266, -0.7793, 0.0, 0.4763, -0.6033, -0.6396, 0.4763, -0.6033, -0.6396, 0.4763, -0.6033, -0.6396, 0.4763, -0.6033, -0.6396, 0.0, -0.5325, 0.8464, 0.0, -0.5325, 0.8464, 0.0, -0.5325, 0.8464, 0.0, -0.5325, 0.8464, 0.6801, -0.7331, -0.006524, 0.6801, -0.7331, -0.006524, 0.6801, -0.7331, -0.006524, 0.6801, -0.7331, -0.006524, 3.725e-07, -1.0, 1.206e-06, 3.725e-07, -1.0, 1.206e-06, 3.725e-07, -1.0, 1.206e-06, 3.725e-07, -1.0, 1.206e-06, 0.0, -1.0, 0.0, 0.0, -1.0, 0.0, 0.0, -1.0, 0.0, 0.0, -1.0, 0.0, -1.0, 4.727e-07, 0.0, -1.0, 4.727e-07, 0.0, -1.0, 4.727e-07, 0.0, -1.0, 4.727e-07, 0.0, 0.6872, -0.5654, -0.4562, 0.6872, -0.5654, -0.4562, 0.6872, -0.5654, -0.4562, 0.6872, -0.5654, -0.4562, 0.6397, -0.5823, -0.5018, 0.6397, -0.5823, -0.5018, 0.6397, -0.5823, -0.5018, 0.6397, -0.5823, -0.5018, 0.0, -1.0, -3.067e-07, 0.0, -1.0, -3.067e-07, 0.0, -1.0, -3.067e-07, 0.0, -1.0, -3.067e-07, 0.0, -1.0, 0.0, 0.0, -1.0, 0.0, 0.0, -1.0, 0.0, 0.0, -1.0, 0.0, 0.0, -1.0, 0.0, 0.0, -1.0, 0.0, 0.0, -1.0, 0.0, 0.0, -1.0, 0.0, 0.0, -1.0, 0.0, 0.0, -1.0, 0.0, 0.0, -1.0, 0.0, 0.0, -1.0, 0.0, 0.0, -1.0, 0.0, 0.0, -1.0, 0.0, 0.0, -1.0, 0.0, 0.0, -1.0, 0.0, 0.0, -1.0, 5.123e-07, 0.0, -1.0, 5.123e-07, 0.0, -1.0, 5.123e-07, 0.0, -1.0, 5.123e-07, 0.7821, -0.6232, 0.0, 0.7821, -0.6232, 0.0, 0.7821, -0.6232, 0.0, 0.7821, -0.6232, 0.0, 0.0, -0.6232, -0.7821, 0.0, -0.6232, -0.7821, 0.0, -0.6232, -0.7821, 0.0, -0.6232, -0.7821, 0.7821, -0.6232, 0.0, 0.7821, -0.6232, 0.0, 0.7821, -0.6232, 0.0, 0.7821, -0.6232, 0.0, 0.6512, -0.6648, -0.366, 0.6512, -0.6648, -0.366, 0.6512, -0.6648, -0.366, 0.6512, -0.6648, -0.366, -1.0, 0.0, 0.0, -1.0, 0.0, 0.0, -1.0, 0.0, 0.0, -1.0, 0.0, 0.0, 1.665e-07, -1.0, 7.161e-08, 1.665e-07, -1.0, 7.161e-08, 1.665e-07, -1.0, 7.161e-08, 1.665e-07, -1.0, 7.161e-08, -0.8376, 0.0, 0.5463, -0.8376, 0.0, 0.5463, -0.8376, 0.0, 0.5463, -0.8376, 0.0, 0.5463, 0.0, -1.0, 0.0, 0.0, -1.0, 0.0, 0.0, -1.0, 0.0, 0.0, -1.0, 0.0, -1.0, 0.0, 0.0, -1.0, 0.0, 0.0, -1.0, 0.0, 0.0, -1.0, 0.0, 0.0, 0.7164, -0.6977, 0.0, 0.7164, -0.6977, 0.0, 0.7164, -0.6977, 0.0, 0.7164, -0.6977, 0.0, 0.5206, -0.6973, 0.4928, 0.5206, -0.6973, 0.4928, 0.5206, -0.6973, 0.4928, 0.5206, -0.6973, 0.4928, 0.7041, -0.6857, 0.1846, 0.7041, -0.6857, 0.1846, 0.7041, -0.6857, 0.1846, 0.7041, -0.6857, 0.1846, 0.0, -1.0, 5.138e-08, 0.0, -1.0, 5.138e-08, 0.0, -1.0, 5.138e-08, 0.0, -1.0, 5.138e-08, 2.121e-07, -1.0, 0.0, 2.121e-07, -1.0, 0.0, 2.121e-07, -1.0, 0.0, 2.121e-07, -1.0, 0.0, 0.0, 1.0, 0.0, 0.0, 1.0, 0.0, 0.0, 1.0, 0.0, 0.0, 1.0, 0.0, 0.0, 1.0, 0.0, 0.0, 1.0, 0.0, 0.0, 1.0, 0.0, 0.0, 1.0, 0.0, 0.0, 1.0, 0.0, 0.0, 1.0, 0.0, 0.0, 1.0, 0.0, 0.0, 1.0, 0.0, 0.0, 1.0, 0.0, 0.0, 1.0, 0.0, 0.0, 1.0, 0.0, 0.0, 1.0, 0.0, 0.0, 1.0, 0.0, 0.0, 1.0, 0.0, 0.0, 1.0, 0.0, 0.0, 1.0, 0.0, 0.0, 1.0, 0.0, 0.0, 1.0, 0.0, 0.0, 1.0, 0.0, 0.0, 1.0, 0.0, 0.0, 1.0, 0.0, 0.0, 1.0, 0.0, 0.0, 1.0, 0.0, 0.0, 1.0, -5.098e-08, 0.0, 1.0, -5.098e-08, 0.0, 1.0, -5.098e-08, 0.0, 1.0, -5.098e-08, 0.0, 1.0, -5.45e-08, 0.0, 1.0, -5.45e-08, 0.0, 1.0, -5.45e-08, 0.0, 1.0, -5.45e-08, -0.9087, 0.0, -0.4174, -0.9087, 0.0, -0.4174, -0.9087, 0.0, -0.4174, -0.9087, 0.0, -0.4174, -0.9087, 0.0, -0.4174, -0.9087, 0.0, -0.4174, -0.9087, 0.0, -0.4174, -0.9087, 0.0, -0.4174, -0.9087, 0.0, -0.4174, -0.9087, 0.0, -0.4174, -0.9087, 0.0, -0.4174, -0.9087, 0.0, -0.4174, -0.9087, 0.0, -0.4174, -0.9087, 0.0, -0.4174, -0.9087, 0.0, -0.4174, -0.9087, 0.0, -0.4174, -0.9087, 0.0, -0.4174, -0.9087, 0.0, -0.4174, -0.9087, 0.0, -0.4174, -0.9087, 0.0, -0.4174, -0.9087, 0.0, -0.4174, -0.9087, 0.0, -0.4174, -0.9087, 0.0, -0.4174, -0.9087, 0.0, -0.4174, -0.9377, 0.0, 0.3474, -0.9377, 0.0, 0.3474, -0.9377, 0.0, 0.3474, -0.9377, 0.0, 0.3474, -0.9377, 0.0, 0.3474, -0.9377, 0.0, 0.3474, -0.9377, 0.0, 0.3474, -0.9377, 0.0, 0.3474, -0.3474, 0.0, -0.9377, -0.3474, 0.0, -0.9377, -0.3474, 0.0, -0.9377, -0.3474, 0.0, -0.9377, -0.3474, 0.0, -0.9377, -0.3474, 0.0, -0.9377, -0.3474, 0.0, -0.9377, -0.3474, 0.0, -0.9377, -0.6426, 0.7071, -0.2952, -0.6426, 0.7071, -0.2952, -0.6426, 0.7071, -0.2952, -0.6426, 0.7071, -0.2952, -0.6426, -0.7071, -0.2952, -0.6426, -0.7071, -0.2952, -0.6426, -0.7071, -0.2952, -0.6426, -0.7071, -0.2952, 0.3035, 0.7071, 0.6387, 0.3035, 0.7071, 0.6387, 0.3035, 0.7071, 0.6387, 0.6139, 0.7361, 0.2852, 0.6139, 0.7361, 0.2852, 0.6139, 0.7361, 0.2852, 0.6139, 0.7361, 0.2852, -0.7071, 0.7071, 0.0, -0.7071, 0.7071, 0.0, -0.7071, 0.7071, 0.0, -0.7071, 0.7071, 0.0, 0.0, 0.7071, -0.7071, 0.0, 0.7071, -0.7071, 0.0, 0.7071, -0.7071, 0.0, 0.7071, -0.7071, -0.6901, 0.7071, -0.1541, -0.6901, 0.7071, -0.1541, -0.6901, 0.7071, -0.1541, -0.6901, 0.7071, -0.1541, 0.493, 0.7071, -0.5069, 0.493, 0.7071, -0.5069, 0.493, 0.7071, -0.5069, 0.493, 0.7071, -0.5069, -0.7071, 0.7071, 0.0, -0.7071, 0.7071, 0.0, -0.7071, 0.7071, 0.0, -0.7071, 0.7071, 0.0, 0.6038, 0.7071, 0.3681, 0.6038, 0.7071, 0.3681, 0.6038, 0.7071, 0.3681, 0.6038, 0.7071, 0.3681, -3.262e-08, 0.7071, 0.7071, -3.262e-08, 0.7071, 0.7071, -3.262e-08, 0.7071, 0.7071, -3.262e-08, 0.7071, 0.7071, 0.0, 0.7071, -0.7071, 0.0, 0.7071, -0.7071, 0.0, 0.7071, -0.7071, 0.0, 0.7071, -0.7071, 0.0, 0.7071, -0.7071, 0.0, 0.7071, -0.7071, 0.0, 0.7071, -0.7071, 0.0, 0.7071, -0.7071, 0.7071, 0.7071, 0.0, 0.7071, 0.7071, 0.0, 0.7071, 0.7071, 0.0, 0.7071, 0.7071, 0.0, 0.0342, 0.7152, 0.6981, 0.0342, 0.7152, 0.6981, 0.0342, 0.7152, 0.6981, 0.0342, 0.7152, 0.6981, 0.5293, 0.6901, -0.4935, 0.5293, 0.6901, -0.4935, 0.5293, 0.6901, -0.4935, 0.5293, 0.6901, -0.4935, 0.0, 0.7071, -0.7071, 0.0, 0.7071, -0.7071, 0.0, 0.7071, -0.7071, 0.0, 0.7071, -0.7071, 0.6288, 0.7776, 0.0, 0.6288, 0.7776, 0.0, 0.6288, 0.7776, 0.0, 0.6288, 0.7776, 0.0, 0.5722, 0.791, 0.2167, 0.5722, 0.791, 0.2167, 0.5722, 0.791, 0.2167, 0.5722, 0.791, 0.2167, 0.7071, 0.7071, 0.0, 0.7071, 0.7071, 0.0, 0.7071, 0.7071, 0.0, 0.7071, 0.7071, 0.0, 0.6288, 0.7776, 0.0, 0.6288, 0.7776, 0.0, 0.6288, 0.7776, 0.0, 0.6288, 0.7776, 0.0, 0.566, 0.7071, -0.4238, 0.566, 0.7071, -0.4238, 0.566, 0.7071, -0.4238, 0.566, 0.7071, -0.4238, -0.8538, 2.191e-08, -0.5205, -0.8538, 2.191e-08, -0.5205, -0.8538, 2.191e-08, -0.5205, -0.8538, 2.191e-08, -0.5205, -0.8538, -2.032e-07, -0.5205, -0.8538, -2.032e-07, -0.5205, -0.8538, -2.032e-07, -0.5205, -0.8538, -2.032e-07, -0.5205, -0.8538, -1.863e-07, -0.5205, -0.8538, -1.863e-07, -0.5205, -0.8538, -1.863e-07, -0.5205, -0.8538, -1.863e-07, -0.5205, -0.8538, 1.164e-08, -0.5205, -0.8538, 1.164e-08, -0.5205, -0.8538, 1.164e-08, -0.5205, -0.8538, 1.164e-08, -0.5205, -0.8538, 0.0, -0.5205, -0.8538, 0.0, -0.5205, -0.8538, 0.0, -0.5205, -0.8538, 0.0, -0.5205, -0.8538, -1.37e-09, -0.5205, -0.8538, -1.37e-09, -0.5205, -0.8538, -1.37e-09, -0.5205, -0.8538, -1.37e-09, -0.5205, -0.9718, -2.026e-09, 0.2357, -0.9718, -2.026e-09, 0.2357, -0.9718, -2.026e-09, 0.2357, -0.9718, -2.026e-09, 0.2357, -0.9718, 2.634e-08, 0.2357, -0.9718, 2.634e-08, 0.2357, -0.9718, 2.634e-08, 0.2357, -0.9718, 2.634e-08, 0.2357, -0.6038, 0.7071, -0.3681, -0.6038, 0.7071, -0.3681, -0.6038, 0.7071, -0.3681, -0.6038, 0.7071, -0.3681, -0.2357, 1.761e-08, -0.9718, -0.2357, 1.761e-08, -0.9718, -0.2357, 1.761e-08, -0.9718, -0.2357, 1.761e-08, -0.9718, -0.6038, -0.7071, -0.3681, -0.6038, -0.7071, -0.3681, -0.6038, -0.7071, -0.3681, -0.6038, -0.7071, -0.3681, -0.2357, 0.0, -0.9718, -0.2357, 0.0, -0.9718, -0.2357, 0.0, -0.9718, -0.2357, 0.0, -0.9718, -0.7071, 0.7071, 0.0, -0.7071, 0.7071, 0.0, -0.7071, 0.7071, 0.0, -0.7071, 0.7071, 0.0, 0.0, 1.0, -2.278e-07, 0.0, 1.0, -2.278e-07, 0.0, 1.0, -2.278e-07, 0.0, 1.0, 0.0, 0.0, 1.0, 0.0, 0.0, 1.0, 0.0, 0.0, 1.0, 0.0, 0.0, 1.0, 0.0, 0.0, 1.0, 0.0, 0.0, 1.0, 0.0, 0.0, 1.0, 0.0, -0.8538, -1.097e-07, -0.5205, -0.8538, -1.097e-07, -0.5205, -0.8538, -1.097e-07, -0.5205, -0.8538, -1.097e-07, -0.5205, 0.0, 1.0, 0.0, 0.0, 1.0, 0.0, 0.0, 1.0, 0.0, 0.0, 1.0, 0.0, 0.0, 1.0, 0.0, -0.6038, 0.7071, -0.3681, -0.6038, 0.7071, -0.3681, -0.6038, 0.7071, -0.3681, -1.0, 4.848e-07, 0.0, -1.0, 4.848e-07, 0.0, -1.0, 4.848e-07, 0.0, -1.0, 4.848e-07, 0.0, -0.9608, 0.0, -0.2772, -0.9608, 0.0, -0.2772, -0.9608, 0.0, -0.2772, -0.9608, 0.0, -0.2772, -1.0, 0.0, 0.0, -1.0, 0.0, 0.0, -1.0, 0.0, 0.0, -1.0, 0.0, 0.0, -0.7335, 0.0, -0.6797, -0.7335, 0.0, -0.6797, -0.7335, 0.0, -0.6797, -0.7335, 0.0, -0.6797, -1.0, 0.0, 0.0, -1.0, 0.0, 0.0, -1.0, 0.0, 0.0, -1.0, 0.0, 0.0, 0.0, 0.0, -1.0, 0.0, 0.0, -1.0, 0.0, 0.0, -1.0, 0.0, 0.0, -1.0, 0.2234, -3.744e-07, -0.9747, 0.2234, -3.744e-07, -0.9747, 0.2234, -3.744e-07, -0.9747, 0.2234, -3.744e-07, -0.9747, 0.2234, 0.0, -0.9747, 0.2234, 0.0, -0.9747, 0.2234, 0.0, -0.9747, 0.2234, 0.0, -0.9747, 0.0, 1.0, 0.0, 0.0, 1.0, 0.0, 0.0, 1.0, 0.0, 0.0, 1.0, 0.0, 0.0, -1.0, 0.0, 0.0, -1.0, 0.0, 0.0, -1.0, 0.0, 0.6266, -0.7793, 0.0, 0.6266, -0.7793, 0.0, 0.6266, -0.7793, 0.0, 0.0, 1.0, 0.0, 0.0, 1.0, 0.0, 0.0, 1.0, 0.0, 0.6195, 0.785, 0.0, 0.6195, 0.785, 0.0, 0.6195, 0.785, 0.0, -0.8523, 0.0, 0.523, -0.8523, 0.0, 0.523, -0.8523, 0.0, 0.523, -0.8523, 0.0, 0.523, 0.0, 1.0, 0.0, 0.0, 1.0, 0.0, 0.0, 1.0, 0.0, 0.0, 1.0, 0.0, -0.8523, 5.458e-07, 0.523, -0.8523, 5.458e-07, 0.523, -0.8523, 5.458e-07, 0.523, -0.8523, 5.458e-07, 0.523, 0.0, -1.0, 0.0, 0.0, -1.0, 0.0, 0.0, -1.0, 0.0, 0.0, -1.0, 0.0, -0.8535, 0.0, 0.521, -0.8535, 0.0, 0.521, -0.8535, 0.0, 0.521, -0.8535, 0.0, 0.521, 0.0, 1.0, 0.0, 0.0, 1.0, 0.0, 0.0, 1.0, 0.0, 0.0, 1.0, 0.0, -0.8535, 4.927e-07, 0.521, -0.8535, 4.927e-07, 0.521, -0.8535, 4.927e-07, 0.521, -0.8535, 4.927e-07, 0.521, 0.6338, 0.6701, -0.3864, 0.6338, 0.6701, -0.3864, 0.6338, 0.6701, -0.3864, 0.6338, 0.6701, -0.3864, 0.0, -1.0, -2.154e-07, 0.0, -1.0, -2.154e-07, 0.0, -1.0, -2.154e-07, 0.0, -1.0, -2.154e-07, 0.639, -0.6632, -0.3896, 0.639, -0.6632, -0.3896, 0.639, -0.6632, -0.3896, 0.639, -0.6632, -0.3896, 0.0, 1.0, 9.103e-08, 0.0, 1.0, 9.103e-08, 0.0, 1.0, 9.103e-08, 0.0, 1.0, 9.103e-08, 0.0, -0.4806, 0.8769, 0.0, -0.4806, 0.8769, 0.0, -0.4806, 0.8769, 0.0, 0.4875, 0.8731, 0.0, 0.4875, 0.8731, 0.0, 0.4875, 0.8731, 0.0, 1.0, 0.0, 0.0, 1.0, 0.0, 0.0, 1.0, 0.0, 0.0, -1.0, 0.0, 0.0, -1.0, 0.0, 0.0, -1.0, 0.0, 0.2422, 0.0, -0.9702, 0.2422, 0.0, -0.9702, 0.2422, 0.0, -0.9702, 0.2422, 0.0, -0.9702, 0.2422, 0.0, -0.9702, 0.2422, 0.0, -0.9702, 0.2422, 0.0, -0.9702, 0.2422, 0.0, -0.9702, 9.817e-05, 0.4873, 0.8732, 9.817e-05, 0.4873, 0.8732, 9.817e-05, 0.4873, 0.8732, 9.817e-05, 0.4873, 0.8732, 0.0, 0.0, -1.0, 0.0, 0.0, -1.0, 0.0, 0.0, -1.0, 0.0, 0.0, -1.0, 0.0, 1.0, 0.0, 0.0, 1.0, 0.0, 0.0, 1.0, 0.0, 0.0, 1.0, 0.0, 0.0, 0.0, -1.0, 0.0, 0.0, -1.0, 0.0, 0.0, -1.0, 0.0, 0.0, -1.0, 9.882e-05, -0.4804, 0.877, 9.882e-05, -0.4804, 0.877, 9.882e-05, -0.4804, 0.877, 9.882e-05, -0.4804, 0.877, 0.0, -1.0, 0.0, 0.0, -1.0, 0.0, 0.0, -1.0, 0.0, 0.0, -1.0, 0.0, -0.981, 0.0, -0.194, -0.981, 0.0, -0.194, -0.981, 0.0, -0.194, -0.981, 0.0, -0.194, 0.655, 0.7416, 0.1452, 0.655, 0.7416, 0.1452, 0.655, 0.7416, 0.1452, 0.655, 0.7416, 0.1452, 0.0, 1.0, 0.0, 0.0, 1.0, 0.0, 0.0, 1.0, 0.0, 0.0, 1.0, 0.0, -0.981, 0.0, -0.194, -0.981, 0.0, -0.194, -0.981, 0.0, -0.194, -0.981, 0.0, -0.194, 0.6616, -0.7353, 0.1467, 0.6616, -0.7353, 0.1467, 0.6616, -0.7353, 0.1467, 0.6616, -0.7353, 0.1467, 0.0, -1.0, 2.168e-07, 0.0, -1.0, 2.168e-07, 0.0, -1.0, 2.168e-07, 0.0, -1.0, 2.168e-07, -5.107e-07, 1.0, 0.0, -5.107e-07, 1.0, 0.0, -5.107e-07, 1.0, 0.0, -5.107e-07, 1.0, 0.0, -1.0, 0.0, 0.0, -1.0, 0.0, 0.0, -1.0, 0.0, 0.0, -1.0, 0.0, 0.0, 0.0, 1.0, 0.0, 0.0, 1.0, 0.0, 0.0, 1.0, 0.0, 0.0, -1.0, 7.901e-07, 0.0, -1.0, 7.901e-07, 0.0, -1.0, 7.901e-07])] * 3)])
me_plane_002 = bpy.data.meshes.new('Plane.002')
me_plane_002.from_pydata([(0.0, -1.0, 5.205), (0.0, -1.0, 5.092), (0.0, -1.103, 4.987), (0.0, -1.103, 4.455), (0.0, -1.103, 4.205), (0.0, -1.103, 4.33), (0.0, -1.208, 5.205), (0.0, -1.103, 5.205), (0.0, -1.208, 5.092), (0.0, -1.162, 4.987), (0.0, -1.162, 4.455), (0.0, -1.162, 4.205), (0.0, -1.162, 4.33), (2.02, -1.103, 4.205), (2.02, -1.0, 4.205), (0.5, -1.0, 4.705), (1.0, -1.0, 4.705), (1.0, -1.0, 4.455), (1.0, -1.0, 4.58), (0.4415, -1.0, 4.638), (0.8654, -1.0, 4.388), (1.0, -1.0, 4.388), (0.75, -1.0, 4.705), (0.8654, -1.0, 4.455), (0.8654, -1.0, 4.638), (1.761, -1.0, 4.205), (1.0, -1.103, 4.205), (0.5, -1.103, 4.205), (0.75, -1.103, 4.205), (0.5, -1.103, 4.33), (0.3847, -1.103, 4.58), (0.5, -1.103, 4.455), (0.75, -1.103, 4.455), (0.75, -1.103, 4.58), (1.51, -1.103, 4.205), (1.0, -1.103, 4.33), (0.75, -1.103, 4.33), (2.02, -1.208, 4.205), (1.0, -1.103, 4.705), (1.0, -1.103, 4.455), (0.5, -1.103, 4.705), (0.5, -1.208, 4.705), (1.0, -1.208, 4.705), (1.0, -1.208, 4.455), (1.0, -1.103, 4.58), (1.0, -1.208, 4.58), (0.4415, -1.208, 4.638), (0.8654, -1.208, 4.388), (1.0, -1.208, 4.388), (0.75, -1.208, 4.705), (0.75, -1.103, 4.705), (0.8654, -1.208, 4.455), (0.8654, -1.208, 4.638), (1.761, -1.208, 4.205), (1.0, -1.162, 4.205), (0.5, -1.162, 4.205), (0.75, -1.162, 4.205), (0.5, -1.162, 4.33), (0.3847, -1.162, 4.58), (0.5, -1.162, 4.455), (0.75, -1.162, 4.455), (0.75, -1.162, 4.58), (1.51, -1.162, 4.205), (1.0, -1.162, 4.33), (0.75, -1.162, 4.33)], [], [(5, 3, 31, 29), (24, 22, 16, 18), (44, 39, 17, 18), (22, 50, 38, 16), (0, 7, 40, 15), (1, 0, 15, 19), (25, 21, 17, 14), (20, 23, 17, 21), (21, 35, 36, 20), (14, 17, 39, 13), (24, 33, 30, 19), (38, 44, 18, 16), (23, 24, 18, 17), (23, 32, 33, 24), (25, 34, 35, 21), (15, 40, 50, 22), (19, 15, 22, 24), (20, 36, 32, 23), (4, 5, 29, 27), (3, 2, 30, 31), (31, 30, 33, 32), (28, 36, 35, 26), (29, 31, 32, 36), (27, 29, 36, 28), (26, 35, 34), (19, 30, 2, 1), (12, 57, 59, 10), (52, 45, 42, 49), (44, 45, 43, 39), (49, 42, 38, 50), (6, 41, 40, 7), (8, 46, 41, 6), (53, 37, 43, 48), (47, 48, 43, 51), (48, 47, 64, 63), (37, 13, 39, 43), (52, 46, 58, 61), (38, 42, 45, 44), (51, 43, 45, 52), (51, 52, 61, 60), (53, 48, 63, 62), (41, 49, 50, 40), (46, 52, 49, 41), (47, 51, 60, 64), (11, 55, 57, 12), (10, 59, 58, 9), (59, 60, 61, 58), (56, 54, 63, 64), (57, 64, 60, 59), (55, 56, 64, 57), (54, 62, 63), (46, 8, 9, 58)])
_uv = me_plane_002.uv_layers.new(name='UVMap')
_uv.uv.foreach_set('vector', [0.4253, 0.04992, 0.4276, 0.04045, 0.3898, 0.0311, 0.3874, 0.04056, 0.1122, 0.6461, 0.1302, 0.6598, 0.1414, 0.6385, 0.1382, 0.6307, 0.1465, 0.6298, 0.1466, 0.6184, 0.1369, 0.6181, 0.1382, 0.6307, 0.1302, 0.6598, 0.1463, 0.6634, 0.1465, 0.639, 0.1414, 0.6385, 0.08655, 0.9859, 0.1244, 0.9928, 0.1457, 0.7262, 0.1115, 0.7228, 0.03702, 0.92, 0.08655, 0.9859, 0.1115, 0.7228, 0.05859, 0.7238, 0.1395, 0.5952, 0.1314, 0.6119, 0.1369, 0.6181, 0.1451, 0.5942, 0.1142, 0.6186, 0.1131, 0.6279, 0.1369, 0.6181, 0.1314, 0.6119, 0.1314, 0.6119, 0.1281, 0.6074, 0.1101, 0.6132, 0.1142, 0.6186, 0.1451, 0.5942, 0.1369, 0.6181, 0.1466, 0.6184, 0.1458, 0.5941, 0.1122, 0.6461, 0.09254, 0.6353, 0.03033, 0.714, 0.05859, 0.7238, 0.1465, 0.639, 0.1465, 0.6298, 0.1382, 0.6307, 0.1414, 0.6385, 0.1131, 0.6279, 0.1122, 0.6461, 0.1382, 0.6307, 0.1369, 0.6181, 0.1131, 0.6279, 0.1029, 0.6221, 0.09254, 0.6353, 0.1122, 0.6461, 0.1395, 0.5952, 0.137, 0.5951, 0.1281, 0.6074, 0.1314, 0.6119, 0.1115, 0.7228, 0.1457, 0.7262, 0.1463, 0.6634, 0.1302, 0.6598, 0.05859, 0.7238, 0.1115, 0.7228, 0.1302, 0.6598, 0.1122, 0.6461, 0.1142, 0.6186, 0.1101, 0.6132, 0.1029, 0.6221, 0.1131, 0.6279, 0.423, 0.05938, 0.4253, 0.04992, 0.3874, 0.04056, 0.3851, 0.05003, 0.4276, 0.04045, 0.4376, 0.0001008, 0.4008, 0.02379, 0.3898, 0.0311, 0.3898, 0.0311, 0.4008, 0.02379, 0.3732, 0.01695, 0.3708, 0.02642, 0.3662, 0.04535, 0.3685, 0.03589, 0.3496, 0.03121, 0.3472, 0.04068, 0.3874, 0.04056, 0.3898, 0.0311, 0.3708, 0.02642, 0.3685, 0.03589, 0.3851, 0.05003, 0.3874, 0.04056, 0.3685, 0.03589, 0.3662, 0.04535, 0.3472, 0.04068, 0.3496, 0.03121, 0.3086, 0.03114, 0.05859, 0.7238, 0.03033, 0.714, 0.0001008, 0.9144, 0.03702, 0.92, 0.4253, 0.3505, 0.3874, 0.3598, 0.3898, 0.3693, 0.4276, 0.3599, 0.1808, 0.6466, 0.1551, 0.6307, 0.1518, 0.6386, 0.1627, 0.6603, 0.1465, 0.6298, 0.1551, 0.6307, 0.1565, 0.6179, 0.1466, 0.6184, 0.1627, 0.6603, 0.1518, 0.6386, 0.1465, 0.639, 0.1463, 0.6634, 0.1642, 0.9999, 0.1813, 0.7257, 0.1457, 0.7262, 0.1244, 0.9928, 0.226, 0.9418, 0.2387, 0.7319, 0.1813, 0.7257, 0.1642, 0.9999, 0.1523, 0.5949, 0.1465, 0.5941, 0.1565, 0.6179, 0.1619, 0.6106, 0.1846, 0.6181, 0.1619, 0.6106, 0.1565, 0.6179, 0.1829, 0.6296, 0.1619, 0.6106, 0.1846, 0.6181, 0.1872, 0.6161, 0.1635, 0.608, 0.1465, 0.5941, 0.1458, 0.5941, 0.1466, 0.6184, 0.1565, 0.6179, 0.1808, 0.6466, 0.2387, 0.7319, 0.2526, 0.7286, 0.1898, 0.6429, 0.1465, 0.639, 0.1518, 0.6386, 0.1551, 0.6307, 0.1465, 0.6298, 0.1829, 0.6296, 0.1565, 0.6179, 0.1551, 0.6307, 0.1808, 0.6466, 0.1829, 0.6296, 0.1808, 0.6466, 0.1898, 0.6429, 0.188, 0.6291, 0.1523, 0.5949, 0.1619, 0.6106, 0.1635, 0.608, 0.1535, 0.5947, 0.1813, 0.7257, 0.1627, 0.6603, 0.1463, 0.6634, 0.1457, 0.7262, 0.2387, 0.7319, 0.1808, 0.6466, 0.1627, 0.6603, 0.1813, 0.7257, 0.1846, 0.6181, 0.1829, 0.6296, 0.188, 0.6291, 0.1872, 0.6161, 0.423, 0.341, 0.3851, 0.3504, 0.3874, 0.3598, 0.4253, 0.3505, 0.4276, 0.3599, 0.3898, 0.3693, 0.4008, 0.3766, 0.4376, 0.4003, 0.3898, 0.3693, 0.3708, 0.374, 0.3732, 0.3834, 0.4008, 0.3766, 0.3662, 0.355, 0.3472, 0.3597, 0.3496, 0.3692, 0.3685, 0.3645, 0.3874, 0.3598, 0.3685, 0.3645, 0.3708, 0.374, 0.3898, 0.3693, 0.3851, 0.3504, 0.3662, 0.355, 0.3685, 0.3645, 0.3874, 0.3598, 0.3472, 0.3597, 0.3086, 0.3693, 0.3496, 0.3692, 0.2387, 0.7319, 0.226, 0.9418, 0.2439, 0.9425, 0.2526, 0.7286])
me_plane_002.update()

# ---- objects
ob_plane = bpy.data.objects.new('Plane', me_plane)
ob_sun = bpy.data.objects.new('Sun', light_sun)
ob_plane_001 = bpy.data.objects.new('Plane.001', me_plane_002)

# ---- transforms, parenting, visibility, modifiers, constraints
ob_plane.location = (0.0, 0.0, 0.0)
ob_plane.scale = (0.5, 0.5, 0.86)
_m = ob_plane.modifiers.new('Mirror', 'MIRROR')
ob_sun.location = (0.0, 0.0, 0.0)
ob_sun.rotation_euler = (-0.4801, -0.4146, 0.2947)
ob_plane_001.location = (0.0, 0.0, 7.227)
ob_plane_001.rotation_euler = (-0.0, -3.142, -0.0)
ob_plane_001.scale = (0.5, 0.5, 0.86)

# ---- collection membership
col_collection_2.objects.link(ob_plane)
col_collection_2.objects.link(ob_sun)
col_collection_2.objects.link(ob_plane_001)

# ---- scene / render settings (as saved in the file)
scene.frame_start = 1; scene.frame_end = 250; scene.frame_set(59)
scene.render.engine = 'BLENDER_EEVEE_NEXT'
scene.render.bake_bias = 0.0
scene.render.bake_samples = 0
bpy.context.view_layer.update()

# ---- added for rendering (the .blend has no active camera): camera
cam_auto = bpy.data.cameras.new('AutoCamera')
cam_auto.lens = 50.0
cam_auto.sensor_width = 36.0
cam_auto.clip_end = 1000.0
ob_auto_camera = bpy.data.objects.new('AutoCamera', cam_auto)
scene.collection.objects.link(ob_auto_camera)
ob_auto_camera.location = (6.11245, -7.43738, 6.81381)
ob_auto_camera.rotation_euler = (1.09748, -7.21219e-08, 0.694738)
scene.camera = ob_auto_camera
bpy.context.view_layer.update()
